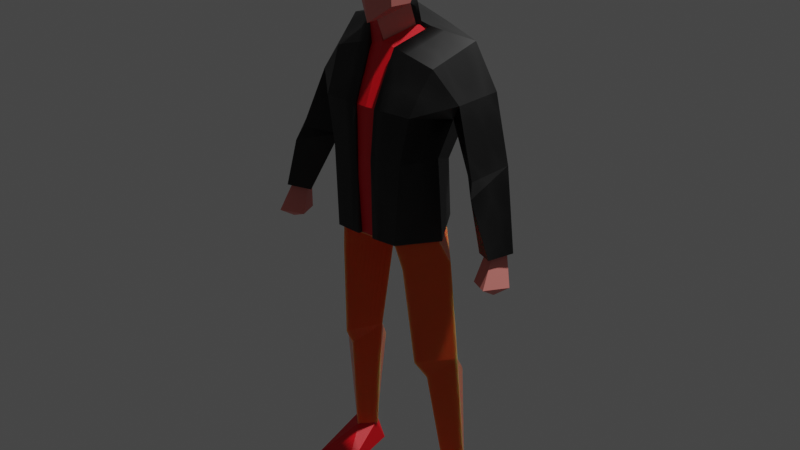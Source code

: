 # Source: 01.blend  (saved by Blender 3.4.6; exported with 4.5.12 LTS)
import bpy
from mathutils import Matrix  # noqa: F401  (used for matrix-valued properties, if any)

bpy.ops.wm.read_factory_settings(use_empty=True)
scene = bpy.context.scene
scene.name = 'Scene'

# ---- collections
col_collection = bpy.data.collections.new('Collection'); scene.collection.children.link(col_collection)

# ---- materials (node trees are filled in below, after node groups)
mat_material_001 = bpy.data.materials.new('Material.001')
mat_material_001.use_transparent_shadow = False
mat_material = bpy.data.materials.new('Material')
mat_material.alpha_threshold = 0.0
mat_material.use_transparent_shadow = False
mat_material.roughness = 0.5
mat_material.line_color = (0.0, 0.0, 0.0, 1.0)
mat_material_002 = bpy.data.materials.new('Material.002')
mat_material_002.use_transparent_shadow = False
mat_material_003 = bpy.data.materials.new('Material.003')
mat_material_003.use_transparent_shadow = False
mat_material_004 = bpy.data.materials.new('Material.004')
mat_material_004.use_transparent_shadow = False
mat_material_005 = bpy.data.materials.new('Material.005')
mat_material_005.use_transparent_shadow = False

# ---- material node trees
mat_material_001.use_nodes = True; mat_material_001.node_tree.nodes.clear()
_N = mat_material_001.node_tree.nodes; _L = mat_material_001.node_tree.links
n0 = _N.new('ShaderNodeOutputMaterial'); n0.name = 'Material Output'; n0.location = (399, 279)
n1 = _N.new('ShaderNodeTexMagic'); n1.name = 'Magic Texture'; n1.location = (-339, -207)
n1.turbulence_depth = 6
n1.inputs[1].default_value = 405.8
n2 = _N.new('ShaderNodeMapping'); n2.name = 'Mapping'; n2.location = (-535, -195)
n3 = _N.new('ShaderNodeTexCoord'); n3.name = 'Texture Coordinate'; n3.location = (-806, -346)
n4 = _N.new('ShaderNodeBsdfPrincipled'); n4.name = 'Principled BSDF'; n4.location = (109, 279)
n4.distribution = 'GGX'
n4.subsurface_method = 'RANDOM_WALK_SKIN'
n4.inputs[0].default_value = (0.8, 0.0, 0.008589, 1.0)
n4.inputs[3].default_value = 1.45
n4.inputs[27].default_value = (0.0, 0.0, 0.0, 1.0)
n4.inputs[28].default_value = 1.0
n5 = _N.new('ShaderNodeBump'); n5.name = 'Bump'; n5.location = (-113, -202)
n5.invert = True
n5.inputs[0].default_value = 0.1417
n5.inputs[1].default_value = 1.0
n5.inputs[2].default_value = 1.0
_L.new(n4.outputs[0], n0.inputs[0])
_L.new(n5.outputs[0], n4.inputs[5])
_L.new(n1.outputs[1], n5.inputs[3])
_L.new(n3.outputs[2], n2.inputs[0])
_L.new(n2.outputs[0], n1.inputs[0])
n0.is_active_output = True
mat_material.use_nodes = True; mat_material.node_tree.nodes.clear()
_N = mat_material.node_tree.nodes; _L = mat_material.node_tree.links
n0 = _N.new('ShaderNodeOutputMaterial'); n0.name = 'Material Output'; n0.location = (300, 300)
n1 = _N.new('ShaderNodeBsdfPrincipled'); n1.name = 'Principled BSDF'; n1.location = (10, 300)
n1.distribution = 'GGX'
n1.subsurface_method = 'RANDOM_WALK_SKIN'
n1.inputs[0].default_value = (0.8, 0.2452, 0.2149, 1.0)
n1.inputs[3].default_value = 1.45
n1.inputs[27].default_value = (0.0, 0.0, 0.0, 1.0)
n1.inputs[28].default_value = 1.0
_L.new(n1.outputs[0], n0.inputs[0])
n0.is_active_output = True
mat_material_002.use_nodes = True; mat_material_002.node_tree.nodes.clear()
_N = mat_material_002.node_tree.nodes; _L = mat_material_002.node_tree.links
n0 = _N.new('ShaderNodeMapping'); n0.name = 'Mapping'; n0.location = (-794, -1358)
n1 = _N.new('ShaderNodeTexCoord'); n1.name = 'Texture Coordinate'; n1.location = (-1065, -1509)
n2 = _N.new('ShaderNodeOutputMaterial'); n2.name = 'Material Output.001'; n2.location = (140, -885)
n3 = _N.new('ShaderNodeTexMagic'); n3.name = 'Magic Texture'; n3.location = (-598, -1371)
n3.turbulence_depth = 6
n3.inputs[1].default_value = 405.8
n4 = _N.new('ShaderNodeBump'); n4.name = 'Bump'; n4.location = (-372, -1366)
n4.invert = True
n4.inputs[0].default_value = 0.1417
n4.inputs[1].default_value = 1.0
n4.inputs[2].default_value = 1.0
n5 = _N.new('ShaderNodeBsdfPrincipled'); n5.name = 'Principled BSDF.001'; n5.location = (-248, -1034)
n5.distribution = 'GGX'
n5.subsurface_method = 'RANDOM_WALK_SKIN'
n5.inputs[0].default_value = (0.994, 0.1396, 0.02964, 1.0)
n5.inputs[2].default_value = 0.03
n5.inputs[3].default_value = 1.45
n5.inputs[8].default_value = 1.0
n5.inputs[10].default_value = 0.03
n5.inputs[11].default_value = 0.03
n5.inputs[12].default_value = 0.03
n5.inputs[13].default_value = 0.03
n5.inputs[14].default_value = (0.9998, 0.9742, 0.9709, 1.0)
n5.inputs[15].default_value = 0.03
n5.inputs[16].default_value = 0.03
n5.inputs[19].default_value = 0.0075
n5.inputs[24].default_value = 0.006
n5.inputs[27].default_value = (0.0, 0.0, 0.0, 1.0)
n5.inputs[28].default_value = 1.0
_L.new(n5.outputs[0], n2.inputs[0])
_L.new(n4.outputs[0], n5.inputs[5])
_L.new(n3.outputs[1], n4.inputs[3])
_L.new(n1.outputs[2], n0.inputs[0])
_L.new(n0.outputs[0], n3.inputs[0])
n2.is_active_output = True
mat_material_003.use_nodes = True; mat_material_003.node_tree.nodes.clear()
_N = mat_material_003.node_tree.nodes; _L = mat_material_003.node_tree.links
n0 = _N.new('ShaderNodeBsdfPrincipled'); n0.name = 'Principled BSDF'; n0.location = (10, 300)
n0.distribution = 'GGX'
n0.subsurface_method = 'RANDOM_WALK_SKIN'
n0.inputs[3].default_value = 1.45
n0.inputs[27].default_value = (0.0, 0.0, 0.0, 1.0)
n0.inputs[28].default_value = 1.0
n1 = _N.new('ShaderNodeOutputMaterial'); n1.name = 'Material Output'; n1.location = (300, 300)
n2 = _N.new('ShaderNodeTexVoronoi'); n2.name = 'Voronoi Texture.001'; n2.location = (-507, 28)
n3 = _N.new('ShaderNodeTexVoronoi'); n3.name = 'Voronoi Texture.002'; n3.location = (-714, 24)
n3.feature = 'SMOOTH_F1'
n3.inputs[6].default_value = 0.4
n4 = _N.new('ShaderNodeTexVoronoi'); n4.name = 'Voronoi Texture'; n4.location = (-507, 28)
n5 = _N.new('ShaderNodeValToRGB'); n5.name = 'ColorRamp'; n5.location = (-192, 22)
while len(n5.color_ramp.elements) > 1: n5.color_ramp.elements.remove(n5.color_ramp.elements[-1])
n5.color_ramp.elements[0].position = 0.4591; n5.color_ramp.elements[0].color = (0.0, 0.0, 0.0, 1.0)
_e = n5.color_ramp.elements.new(1.0); _e.color = (0.006781, 0.006781, 0.006781, 1.0)
_L.new(n0.outputs[0], n1.inputs[0])
_L.new(n5.outputs[0], n0.inputs[0])
_L.new(n3.outputs[2], n2.inputs[0])
_L.new(n4.outputs[0], n5.inputs[0])
n1.is_active_output = True
mat_material_004.use_nodes = True; mat_material_004.node_tree.nodes.clear()
_N = mat_material_004.node_tree.nodes; _L = mat_material_004.node_tree.links
n0 = _N.new('ShaderNodeBsdfPrincipled'); n0.name = 'Principled BSDF'; n0.location = (10, 300)
n0.distribution = 'GGX'
n0.subsurface_method = 'RANDOM_WALK_SKIN'
n0.inputs[0].default_value = (0.8, 0.2248, 0.0, 1.0)
n0.inputs[3].default_value = 1.45
n0.inputs[27].default_value = (0.0, 0.0, 0.0, 1.0)
n0.inputs[28].default_value = 1.0
n1 = _N.new('ShaderNodeOutputMaterial'); n1.name = 'Material Output'; n1.location = (300, 300)
_L.new(n0.outputs[0], n1.inputs[0])
n1.is_active_output = True
mat_material_005.use_nodes = True; mat_material_005.node_tree.nodes.clear()
_N = mat_material_005.node_tree.nodes; _L = mat_material_005.node_tree.links
n0 = _N.new('ShaderNodeBsdfPrincipled'); n0.name = 'Principled BSDF'; n0.location = (10, 300)
n0.distribution = 'GGX'
n0.subsurface_method = 'RANDOM_WALK_SKIN'
n0.inputs[3].default_value = 1.45
n0.inputs[27].default_value = (0.0, 0.0, 0.0, 1.0)
n0.inputs[28].default_value = 1.0
n1 = _N.new('ShaderNodeOutputMaterial'); n1.name = 'Material Output'; n1.location = (300, 300)
_L.new(n0.outputs[0], n1.inputs[0])
n1.is_active_output = True

# ---- world
world_world = bpy.data.worlds.new('World'); scene.world = world_world
world_world.use_nodes = True; world_world.node_tree.nodes.clear()
_N = world_world.node_tree.nodes; _L = world_world.node_tree.links
n0 = _N.new('ShaderNodeOutputWorld'); n0.name = 'World Output'; n0.location = (300, 300)
n1 = _N.new('ShaderNodeBackground'); n1.name = 'Background'; n1.location = (10, 300)
n1.inputs[0].default_value = (0.05088, 0.05088, 0.05088, 1.0)
_L.new(n1.outputs[0], n0.inputs[0])
n0.is_active_output = True
world_world.color = (0.05088, 0.05088, 0.05088)
world_world.use_sun_shadow = False
world_world.sun_shadow_jitter_overblur = 0.0

# ---- lights
light_light = bpy.data.lights.new('Light', 'POINT')
light_light.transmission_factor = 0.0
light_light.energy = 1000.0
light_light.shadow_soft_size = 0.1
light_light.shadow_maximum_resolution = 0.006
light_light.use_absolute_resolution = True

# ---- meshes
me_cube_001 = bpy.data.meshes.new('Cube.001')
me_cube_001.from_pydata([(0.1029, -0.08988, -0.2034), (0.6414, -0.2851, 2.165), (0.8147, 0.1494, 2.378), (0.434, 0.1714, 0.9473), (0.434, -0.589, 1.134), (0.7327, 0.4277, 1.96), (0.5498, -0.561, 1.707), (0.5792, -0.1867, 1.134), (0.6827, 1.878e-05, 1.623), (0.9321, -0.1974, 1.836), (1.106, 0.129, 1.909), (0.856, 0.3381, 1.686), (1.371, -0.2265, 0.2011), (1.528, -0.3331, 0.2218), (1.622, -0.1743, 0.2586), (1.462, -0.06092, 0.2345), (1.323, -0.3647, -0.1325), (1.569, -0.5335, -0.08808), (1.729, -0.2544, -0.1116), (1.447, -0.07566, -0.1639), (1.558, -0.3071, -0.2435), (1.384, -0.003463, 1.175), (1.17, 0.2335, 1.098), (1.042, -0.04176, 0.9845), (1.255, -0.2983, 1.048), (1.305, -0.376, 0.8939), (1.24, 0.1998, 0.8849), (0.3835, 0.2937, 0.1362), (0.3835, -0.6077, 0.1362), (0.6885, -0.2351, 0.1362), (0.5793, 0.1194, -3.269), (0.6973, 0.256, -3.269), (0.7461, -0.05116, -3.269), (0.9058, 0.1095, -3.269), (0.8863, -0.0741, -1.5), (0.5647, 0.1286, -1.5), (0.3456, -0.04504, -1.5), (0.554, -0.4333, -1.5), (0.6147, -0.2579, -1.784), (0.6428, 0.3805, -2.004), (0.5793, 0.2921, -3.634), (0.9058, 0.2807, -3.634), (0.4786, -0.6241, -3.638), (1.036, -0.6085, -3.638), (0.2755, -0.1216, 2.553), (0.2659, -0.2141, 2.824), (0.2048, -0.4542, 2.824), (0.2659, -0.1474, 3.554), (0.2048, -0.4942, 3.478), (0.3092, -0.09438, 3.185), (0.2482, -0.5217, 3.161), (0.4558, -0.5426, -0.2034), (0.7626, -0.0956, -0.2034), (0.4463, 0.2614, -0.2034), (-0.1029, -0.08988, -0.2034), (-0.6414, -0.2851, 2.165), (-0.8147, 0.1494, 2.378), (-4.169e-08, -0.08988, -0.2034), (-1.941e-16, 0.1669, 2.648), (6.736e-08, -0.3365, 2.372), (-0.434, 0.1714, 0.9473), (-0.434, -0.589, 1.134), (-1.47e-08, -0.6572, 1.134), (0.0, 0.2217, 0.9473), (-0.7327, 0.4277, 1.96), (-0.5498, -0.561, 1.707), (1.197e-08, -0.6292, 1.707), (5.1e-09, 0.5048, 2.136), (-0.5792, -0.1867, 1.134), (-0.6827, 1.867e-05, 1.623), (-0.9321, -0.1974, 1.836), (-1.106, 0.129, 1.909), (-0.856, 0.3381, 1.686), (-1.371, -0.2265, 0.2011), (-1.528, -0.3331, 0.2218), (-1.622, -0.1743, 0.2586), (-1.462, -0.06092, 0.2345), (-1.323, -0.3647, -0.1325), (-1.569, -0.5335, -0.08808), (-1.729, -0.2544, -0.1116), (-1.447, -0.07566, -0.1639), (-1.558, -0.3071, -0.2435), (-1.384, -0.003463, 1.175), (-1.17, 0.2335, 1.098), (-1.042, -0.04176, 0.9845), (-1.255, -0.2983, 1.048), (-1.305, -0.376, 0.8939), (-1.24, 0.1998, 0.8849), (-0.3835, 0.2937, 0.1362), (-0.3835, -0.6077, 0.1362), (-0.6885, -0.2351, 0.1362), (6.129e-09, 0.3905, 0.1362), (-0.5793, 0.1194, -3.269), (-0.6973, 0.256, -3.269), (-0.7461, -0.05116, -3.269), (-0.9058, 0.1095, -3.269), (-0.8863, -0.0741, -1.5), (-0.5647, 0.1286, -1.5), (-0.3456, -0.04504, -1.5), (-0.554, -0.4333, -1.5), (-0.6147, -0.2579, -1.784), (-0.6428, 0.3805, -2.004), (-0.5793, 0.2921, -3.634), (-0.9058, 0.2807, -3.634), (-0.4786, -0.6241, -3.638), (-1.036, -0.6085, -3.638), (-0.2755, -0.1216, 2.553), (-7.208e-22, 0.003685, 2.996), (2.575e-08, -0.4517, 2.646), (-0.2659, -0.2141, 2.824), (1.619e-08, -0.6118, 2.646), (-0.2048, -0.4542, 2.824), (-0.2659, -0.1474, 3.554), (-0.2048, -0.4942, 3.478), (5.919e-24, 0.123, 3.2), (5.919e-24, 0.1437, 3.446), (-0.3092, -0.09438, 3.185), (-0.2482, -0.5217, 3.161), (5.919e-24, -0.2141, 3.694), (5.919e-24, -0.5951, 3.538), (3.398e-09, -0.6824, 3.152), (-1.003e-07, -0.6077, 0.1362), (-0.4558, -0.5426, -0.2034), (-0.7626, -0.0956, -0.2034), (-0.4463, 0.2614, -0.2034), (0.5956, -0.4231, 1.936), (3.967e-08, -0.4829, 2.04), (-0.5956, -0.4231, 1.936)], [], [(67, 58, 2, 5), (7, 29, 27, 3), (125, 1, 59, 126), (62, 121, 28, 4), (4, 6, 66, 62), (63, 67, 5, 3), (7, 8, 6, 4), (3, 5, 8, 7), (4, 28, 29, 7), (2, 1, 9, 10), (5, 2, 10, 11), (8, 5, 11), (9, 1, 125, 6), (8, 9, 6), (22, 21, 26), (23, 22, 26), (21, 24, 25), (24, 23, 25), (13, 12, 16, 17), (14, 13, 17, 18), (12, 15, 19, 16), (15, 14, 18, 19), (16, 19, 20), (19, 18, 20), (17, 16, 20), (18, 17, 20), (9, 8, 23, 24), (10, 9, 24, 21), (8, 11, 22, 23), (11, 10, 21, 22), (25, 23, 12, 13), (25, 13, 14, 21), (26, 21, 14, 15), (26, 15, 12, 23), (121, 57, 0, 28), (27, 0, 57, 91), (39, 34, 33, 31), (36, 39, 31, 30), (34, 38, 32, 33), (38, 36, 30, 32), (28, 0, 51), (29, 28, 51, 52), (0, 27, 53), (27, 29, 52, 53), (37, 36, 38), (34, 37, 38), (36, 35, 39), (35, 34, 39), (40, 41, 43, 42), (31, 33, 41), (32, 30, 42), (31, 41, 40), (41, 33, 43), (30, 40, 42), (33, 32, 43), (30, 31, 40), (59, 44, 45, 108), (44, 58, 107, 45), (44, 2, 58), (108, 45, 46, 110), (50, 49, 47, 48), (46, 45, 49, 50), (45, 107, 114, 49), (47, 49, 114, 115), (115, 118, 47), (48, 47, 118, 119), (48, 119, 120, 50), (110, 46, 50, 120), (44, 59, 1, 2), (63, 3, 27, 91), (52, 51, 37, 34), (51, 0, 36, 37), (53, 35, 36, 0), (53, 52, 34, 35), (43, 32, 42), (67, 64, 56, 58), (68, 60, 88, 90), (127, 126, 59, 55), (62, 61, 89, 121), (61, 62, 66, 65), (63, 60, 64, 67), (68, 61, 65, 69), (60, 68, 69, 64), (61, 68, 90, 89), (56, 71, 70, 55), (64, 72, 71, 56), (69, 72, 64), (70, 65, 127, 55), (69, 65, 70), (83, 87, 82), (84, 87, 83), (82, 86, 85), (85, 86, 84), (74, 78, 77, 73), (75, 79, 78, 74), (73, 77, 80, 76), (76, 80, 79, 75), (77, 81, 80), (80, 81, 79), (78, 81, 77), (79, 81, 78), (70, 85, 84, 69), (71, 82, 85, 70), (69, 84, 83, 72), (72, 83, 82, 71), (86, 74, 73, 84), (86, 82, 75, 74), (87, 76, 75, 82), (87, 84, 73, 76), (121, 89, 54, 57), (88, 91, 57, 54), (101, 93, 95, 96), (98, 92, 93, 101), (96, 95, 94, 100), (100, 94, 92, 98), (89, 122, 54), (90, 123, 122, 89), (54, 124, 88), (88, 124, 123, 90), (99, 100, 98), (96, 100, 99), (98, 101, 97), (97, 101, 96), (102, 104, 105, 103), (93, 103, 95), (94, 104, 92), (93, 102, 103), (103, 105, 95), (92, 104, 102), (95, 105, 94), (92, 102, 93), (59, 108, 109, 106), (106, 109, 107, 58), (106, 58, 56), (108, 110, 111, 109), (117, 113, 112, 116), (111, 117, 116, 109), (109, 116, 114, 107), (112, 115, 114, 116), (115, 112, 118), (113, 119, 118, 112), (113, 117, 120, 119), (110, 120, 117, 111), (106, 56, 55, 59), (63, 91, 88, 60), (123, 96, 99, 122), (122, 99, 98, 54), (124, 54, 98, 97), (124, 97, 96, 123), (105, 104, 94), (65, 66, 126, 127), (6, 125, 126, 66)])
me_cube_001.polygons.foreach_set('use_smooth', [True] * 152)
me_cube_001.polygons.foreach_set('material_index', [1, 1, 1, 1, 1, 1, 1, 1, 1, 1, 1, 1, 1, 1, 1, 1, 1, 1, 1, 1, 1, 1, 1, 1, 1, 1, 1, 1, 1, 1, 1, 1, 1, 1, 1, 1, 1, 1, 1, 1, 1, 1, 1, 1, 1, 1, 1, 1, 5, 0, 0, 5, 0, 0, 0, 0, 1, 1, 1, 1, 1, 1, 1, 1, 1, 1, 1, 1, 1, 1, 1, 1, 1, 1, 0, 1, 1, 1, 1, 1, 1, 1, 1, 1, 1, 1, 1, 1, 1, 1, 1, 1, 1, 1, 1, 1, 1, 1, 1, 1, 1, 1, 1, 1, 1, 1, 1, 1, 1, 1, 1, 1, 1, 1, 1, 1, 1, 1, 1, 1, 1, 1, 1, 5, 0, 0, 5, 0, 0, 0, 0, 1, 1, 1, 1, 1, 1, 1, 1, 1, 1, 1, 1, 1, 1, 1, 1, 1, 1, 0, 1, 1])
_k = set([(0, 27), (0, 28), (0, 36), (0, 51), (0, 53), (0, 57), (1, 2), (1, 9), (1, 59), (1, 125), (2, 5), (2, 10), (2, 44), (2, 58), (3, 5), (3, 7), (3, 27), (3, 63), (4, 6), (4, 7), (4, 28), (4, 62), (5, 8), (5, 11), (5, 67), (6, 8), (6, 9), (6, 66), (6, 125), (7, 8), (7, 29), (8, 9), (8, 11), (8, 23), (9, 10), (9, 24), (10, 11), (10, 21), (11, 22), (12, 13), (12, 15), (12, 16), (12, 23), (13, 14), (13, 17), (13, 25), (14, 15), (14, 18), (14, 21), (15, 19), (15, 26), (16, 17), (16, 19), (16, 20), (17, 18), (17, 20), (18, 19), (18, 20), (19, 20), (21, 22), (21, 24), (21, 25), (21, 26), (22, 23), (22, 26), (23, 24), (23, 25), (23, 26), (24, 25), (27, 29), (27, 53), (27, 91), (28, 29), (28, 51), (28, 121), (29, 52), (30, 31), (30, 32), (30, 36), (30, 40), (30, 42), (31, 33), (31, 39), (31, 40), (31, 41), (32, 33), (32, 38), (32, 42), (32, 43), (33, 34), (33, 41), (33, 43), (34, 35), (34, 37), (34, 38), (34, 39), (34, 52), (35, 36), (35, 39), (35, 53), (36, 37), (36, 38), (36, 39), (37, 38), (37, 51), (40, 41), (40, 42), (41, 43), (42, 43), (44, 45), (44, 58), (44, 59), (45, 46), (45, 49), (45, 107), (45, 108), (46, 50), (46, 110), (47, 48), (47, 49), (47, 115), (47, 118), (48, 50), (48, 119), (49, 50), (49, 114), (50, 120), (51, 52), (52, 53), (54, 57), (54, 88), (54, 89), (54, 98), (54, 122), (54, 124), (55, 56), (55, 59), (55, 70), (55, 127), (56, 58), (56, 64), (56, 71), (56, 106), (57, 91), (58, 67), (58, 106), (58, 107), (59, 106), (59, 108), (59, 126), (60, 63), (60, 64), (60, 68), (60, 88), (61, 62), (61, 65), (61, 68), (61, 89), (62, 66), (62, 121), (63, 67), (63, 91), (64, 67), (64, 69), (64, 72), (65, 66), (65, 69), (65, 70), (65, 127), (66, 126), (68, 69), (68, 90), (69, 70), (69, 72), (69, 84), (70, 71), (70, 85), (71, 72), (71, 82), (72, 83), (73, 74), (73, 76), (73, 77), (73, 84), (74, 75), (74, 78), (74, 86), (75, 76), (75, 79), (75, 82), (76, 80), (76, 87), (77, 78), (77, 80), (77, 81), (78, 79), (78, 81), (79, 80), (79, 81), (80, 81), (82, 83), (82, 85), (82, 86), (82, 87), (83, 84), (83, 87), (84, 85), (84, 86), (84, 87), (85, 86), (88, 90), (88, 91), (88, 124), (89, 90), (89, 121), (89, 122), (90, 123), (92, 93), (92, 94), (92, 98), (92, 102), (92, 104), (93, 95), (93, 101), (93, 102), (93, 103), (94, 95), (94, 100), (94, 104), (94, 105), (95, 96), (95, 103), (95, 105), (96, 97), (96, 99), (96, 100), (96, 101), (96, 123), (97, 98), (97, 101), (97, 124), (98, 99), (98, 100), (98, 101), (99, 100), (99, 122), (102, 103), (102, 104), (103, 105), (104, 105), (106, 109), (107, 109), (107, 114), (108, 109), (108, 110), (109, 111), (109, 116), (110, 111), (110, 120), (111, 117), (112, 113), (112, 115), (112, 116), (112, 118), (113, 117), (113, 119), (114, 115), (114, 116), (115, 118), (116, 117), (117, 120), (118, 119), (119, 120), (122, 123), (123, 124)])
me_cube_001.attributes.new('sharp_edge', 'BOOLEAN', 'EDGE').data.foreach_set('value', [ (min(e.vertices), max(e.vertices)) in _k for e in me_cube_001.edges])
_uv = me_cube_001.uv_layers.new(name='UVMap')
_uv.uv.foreach_set('vector', [0.5423, 0.375, 0.625, 0.375, 0.625, 0.5, 0.5423, 0.5, 0.4679, 0.625, 0.412, 0.625, 0.412, 0.5, 0.4679, 0.5, 0.5837, 0.75, 0.625, 0.75, 0.625, 0.875, 0.5837, 0.875, 0.4679, 0.875, 0.0, 0.0, 0.412, 0.75, 0.4679, 0.75, 0.4679, 0.75, 0.5423, 0.75, 0.5423, 0.875, 0.4679, 0.875, 0.4679, 0.375, 0.5423, 0.375, 0.5423, 0.5, 0.4679, 0.5, 0.4679, 0.625, 0.5423, 0.625, 0.5423, 0.75, 0.4679, 0.75, 0.4679, 0.5, 0.5423, 0.5, 0.5423, 0.625, 0.4679, 0.625, 0.4679, 0.75, 0.412, 0.75, 0.412, 0.625, 0.4679, 0.625, 0.625, 0.5, 0.625, 0.625, 0.625, 0.625, 0.625, 0.5, 0.5423, 0.5, 0.625, 0.5, 0.625, 0.5, 0.5423, 0.5, 0.5423, 0.625, 0.5423, 0.5, 0.5423, 0.5, 0.625, 0.75, 0.625, 0.75, 0.5837, 0.75, 0.5423, 0.75, 0.5423, 0.625, 0.625, 0.75, 0.5423, 0.75, 0.5423, 0.5, 0.625, 0.5, 0.5423, 0.5, 0.5423, 0.625, 0.5423, 0.5, 0.5423, 0.5, 0.625, 0.5, 0.625, 0.625, 0.625, 0.625, 0.625, 0.75, 0.5423, 0.625, 0.625, 0.75, 0.625, 0.75, 0.5423, 0.625, 0.5423, 0.625, 0.625, 0.75, 0.625, 0.5, 0.625, 0.625, 0.625, 0.625, 0.625, 0.5, 0.5423, 0.625, 0.5423, 0.5, 0.5423, 0.5, 0.5423, 0.625, 0.5423, 0.5, 0.625, 0.5, 0.625, 0.5, 0.5423, 0.5, 0.5423, 0.625, 0.5423, 0.5, 0.5423, 0.625, 0.5423, 0.5, 0.625, 0.5, 0.5423, 0.5, 0.625, 0.75, 0.5423, 0.625, 0.625, 0.75, 0.625, 0.5, 0.625, 0.625, 0.625, 0.5, 0.625, 0.75, 0.5423, 0.625, 0.5423, 0.625, 0.625, 0.75, 0.625, 0.5, 0.625, 0.625, 0.625, 0.625, 0.625, 0.5, 0.5423, 0.625, 0.5423, 0.5, 0.5423, 0.5, 0.5423, 0.625, 0.5423, 0.5, 0.625, 0.5, 0.625, 0.5, 0.5423, 0.5, 0.625, 0.75, 0.5423, 0.625, 0.5423, 0.625, 0.625, 0.75, 0.625, 0.625, 0.625, 0.625, 0.625, 0.5, 0.625, 0.5, 0.5423, 0.5, 0.625, 0.5, 0.625, 0.5, 0.5423, 0.5, 0.5423, 0.5, 0.5423, 0.5, 0.5423, 0.625, 0.5423, 0.625, 0.0, 0.0, 0.375, 0.875, 0.375, 0.75, 0.412, 0.75, 0.0, 0.0, 0.375, 0.75, 0.375, 0.875, 0.0, 0.0, 0.412, 0.5, 0.412, 0.625, 0.412, 0.625, 0.412, 0.5, 0.375, 0.75, 0.0, 0.0, 0.0, 0.0, 0.375, 0.75, 0.412, 0.625, 0.412, 0.75, 0.412, 0.75, 0.412, 0.625, 0.412, 0.75, 0.375, 0.75, 0.375, 0.75, 0.412, 0.75, 0.412, 0.75, 0.375, 0.75, 0.412, 0.75, 0.412, 0.625, 0.412, 0.75, 0.412, 0.75, 0.412, 0.625, 0.375, 0.75, 0.0, 0.0, 0.0, 0.0, 0.412, 0.5, 0.412, 0.625, 0.412, 0.625, 0.412, 0.5, 0.412, 0.75, 0.375, 0.75, 0.412, 0.75, 0.412, 0.625, 0.412, 0.75, 0.412, 0.75, 0.375, 0.75, 0.0, 0.0, 0.0, 0.0, 0.412, 0.5, 0.412, 0.625, 0.412, 0.5, 0.0, 0.0, 0.0, 0.0, 0.0, 0.0, 0.0, 0.0, 0.412, 0.5, 0.412, 0.625, 0.412, 0.5, 0.412, 0.75, 0.375, 0.75, 0.375, 0.75, 0.0, 0.0, 0.0, 0.0, 0.375, 0.75, 0.412, 0.625, 0.412, 0.625, 0.412, 0.625, 0.375, 0.75, 0.375, 0.75, 0.375, 0.75, 0.412, 0.625, 0.412, 0.75, 0.412, 0.625, 0.375, 0.75, 0.0, 0.0, 0.375, 0.75, 0.75, 0.625, 0.7061, 0.5658, 0.7061, 0.5658, 0.75, 0.625, 0.6632, 0.5678, 0.75, 0.5, 0.75, 0.5, 0.6632, 0.5678, 0.6632, 0.5678, 0.625, 0.5, 0.75, 0.5, 0.75, 0.625, 0.7061, 0.5658, 0.7061, 0.5658, 0.75, 0.625, 0.7061, 0.5658, 0.7061, 0.5658, 0.7061, 0.5658, 0.7061, 0.5658, 0.7061, 0.5658, 0.7061, 0.5658, 0.7061, 0.5658, 0.7061, 0.5658, 0.7061, 0.5658, 0.75, 0.5, 0.0, 0.0, 0.7061, 0.5658, 0.7061, 0.5658, 0.7061, 0.5658, 0.0, 0.0, 0.0, 0.0, 0.0, 0.0, 0.0, 0.0, 0.7061, 0.5658, 0.7061, 0.5658, 0.7061, 0.5658, 0.0, 0.0, 0.0, 0.0, 0.7061, 0.5658, 0.0, 0.0, 0.0, 0.0, 0.7061, 0.5658, 0.75, 0.625, 0.7061, 0.5658, 0.7061, 0.5658, 0.0, 0.0, 0.7061, 0.5658, 0.75, 0.625, 0.625, 0.625, 0.625, 0.5, 0.4679, 0.375, 0.4679, 0.5, 0.0, 0.0, 0.0, 0.0, 0.412, 0.625, 0.412, 0.75, 0.412, 0.75, 0.412, 0.625, 0.412, 0.75, 0.375, 0.75, 0.375, 0.75, 0.412, 0.75, 0.0, 0.0, 0.0, 0.0, 0.375, 0.75, 0.375, 0.75, 0.412, 0.5, 0.412, 0.625, 0.412, 0.625, 0.412, 0.5, 0.412, 0.75, 0.412, 0.75, 0.375, 0.75, 0.5423, 0.375, 0.5423, 0.5, 0.625, 0.5, 0.625, 0.375, 0.4679, 0.625, 0.4679, 0.5, 0.412, 0.5, 0.412, 0.625, 0.5837, 0.75, 0.5837, 0.875, 0.625, 0.875, 0.625, 0.75, 0.4679, 0.875, 0.4679, 0.75, 0.412, 0.75, 0.0, 0.0, 0.4679, 0.75, 0.4679, 0.875, 0.5423, 0.875, 0.5423, 0.75, 0.4679, 0.375, 0.4679, 0.5, 0.5423, 0.5, 0.5423, 0.375, 0.4679, 0.625, 0.4679, 0.75, 0.5423, 0.75, 0.5423, 0.625, 0.4679, 0.5, 0.4679, 0.625, 0.5423, 0.625, 0.5423, 0.5, 0.4679, 0.75, 0.4679, 0.625, 0.412, 0.625, 0.412, 0.75, 0.625, 0.5, 0.625, 0.5, 0.625, 0.625, 0.625, 0.625, 0.5423, 0.5, 0.5423, 0.5, 0.625, 0.5, 0.625, 0.5, 0.5423, 0.625, 0.5423, 0.5, 0.5423, 0.5, 0.625, 0.75, 0.5423, 0.75, 0.5837, 0.75, 0.625, 0.75, 0.5423, 0.625, 0.5423, 0.75, 0.625, 0.75, 0.5423, 0.5, 0.5423, 0.5, 0.625, 0.5, 0.5423, 0.625, 0.5423, 0.5, 0.5423, 0.5, 0.625, 0.5, 0.625, 0.625, 0.625, 0.625, 0.625, 0.75, 0.625, 0.75, 0.5423, 0.625, 0.625, 0.75, 0.625, 0.75, 0.5423, 0.625, 0.5423, 0.625, 0.625, 0.5, 0.625, 0.5, 0.625, 0.625, 0.625, 0.625, 0.5423, 0.625, 0.5423, 0.625, 0.5423, 0.5, 0.5423, 0.5, 0.5423, 0.5, 0.5423, 0.5, 0.625, 0.5, 0.625, 0.5, 0.5423, 0.625, 0.5423, 0.625, 0.5423, 0.5, 0.5423, 0.5, 0.5423, 0.5, 0.625, 0.5, 0.625, 0.75, 0.625, 0.75, 0.5423, 0.625, 0.625, 0.5, 0.625, 0.5, 0.625, 0.625, 0.625, 0.75, 0.625, 0.75, 0.5423, 0.625, 0.5423, 0.625, 0.625, 0.5, 0.625, 0.5, 0.625, 0.625, 0.625, 0.625, 0.5423, 0.625, 0.5423, 0.625, 0.5423, 0.5, 0.5423, 0.5, 0.5423, 0.5, 0.5423, 0.5, 0.625, 0.5, 0.625, 0.5, 0.625, 0.75, 0.625, 0.75, 0.5423, 0.625, 0.5423, 0.625, 0.625, 0.625, 0.625, 0.5, 0.625, 0.5, 0.625, 0.625, 0.5423, 0.5, 0.5423, 0.5, 0.625, 0.5, 0.625, 0.5, 0.5423, 0.5, 0.5423, 0.625, 0.5423, 0.625, 0.5423, 0.5, 0.0, 0.0, 0.412, 0.75, 0.375, 0.75, 0.375, 0.875, 0.0, 0.0, 0.0, 0.0, 0.375, 0.875, 0.375, 0.75, 0.412, 0.5, 0.412, 0.5, 0.412, 0.625, 0.412, 0.625, 0.375, 0.75, 0.375, 0.75, 0.0, 0.0, 0.0, 0.0, 0.412, 0.625, 0.412, 0.625, 0.412, 0.75, 0.412, 0.75, 0.412, 0.75, 0.412, 0.75, 0.375, 0.75, 0.375, 0.75, 0.412, 0.75, 0.412, 0.75, 0.375, 0.75, 0.412, 0.625, 0.412, 0.625, 0.412, 0.75, 0.412, 0.75, 0.375, 0.75, 0.0, 0.0, 0.0, 0.0, 0.412, 0.5, 0.412, 0.5, 0.412, 0.625, 0.412, 0.625, 0.412, 0.75, 0.412, 0.75, 0.375, 0.75, 0.412, 0.625, 0.412, 0.75, 0.412, 0.75, 0.375, 0.75, 0.0, 0.0, 0.0, 0.0, 0.412, 0.5, 0.412, 0.5, 0.412, 0.625, 0.0, 0.0, 0.0, 0.0, 0.0, 0.0, 0.0, 0.0, 0.412, 0.5, 0.412, 0.5, 0.412, 0.625, 0.412, 0.75, 0.375, 0.75, 0.375, 0.75, 0.0, 0.0, 0.375, 0.75, 0.0, 0.0, 0.412, 0.625, 0.412, 0.625, 0.412, 0.625, 0.375, 0.75, 0.375, 0.75, 0.375, 0.75, 0.412, 0.625, 0.412, 0.625, 0.412, 0.75, 0.375, 0.75, 0.375, 0.75, 0.0, 0.0, 0.75, 0.625, 0.75, 0.625, 0.7061, 0.5658, 0.7061, 0.5658, 0.6632, 0.5678, 0.6632, 0.5678, 0.75, 0.5, 0.75, 0.5, 0.6632, 0.5678, 0.75, 0.5, 0.625, 0.5, 0.75, 0.625, 0.75, 0.625, 0.7061, 0.5658, 0.7061, 0.5658, 0.7061, 0.5658, 0.7061, 0.5658, 0.7061, 0.5658, 0.7061, 0.5658, 0.7061, 0.5658, 0.7061, 0.5658, 0.7061, 0.5658, 0.7061, 0.5658, 0.7061, 0.5658, 0.7061, 0.5658, 0.0, 0.0, 0.75, 0.5, 0.7061, 0.5658, 0.0, 0.0, 0.0, 0.0, 0.7061, 0.5658, 0.0, 0.0, 0.7061, 0.5658, 0.0, 0.0, 0.7061, 0.5658, 0.0, 0.0, 0.0, 0.0, 0.7061, 0.5658, 0.7061, 0.5658, 0.7061, 0.5658, 0.0, 0.0, 0.0, 0.0, 0.75, 0.625, 0.0, 0.0, 0.7061, 0.5658, 0.7061, 0.5658, 0.7061, 0.5658, 0.625, 0.5, 0.625, 0.625, 0.75, 0.625, 0.4679, 0.375, 0.0, 0.0, 0.0, 0.0, 0.4679, 0.5, 0.412, 0.625, 0.412, 0.625, 0.412, 0.75, 0.412, 0.75, 0.412, 0.75, 0.412, 0.75, 0.375, 0.75, 0.375, 0.75, 0.0, 0.0, 0.375, 0.75, 0.375, 0.75, 0.0, 0.0, 0.412, 0.5, 0.412, 0.5, 0.412, 0.625, 0.412, 0.625, 0.412, 0.75, 0.375, 0.75, 0.412, 0.75, 0.5423, 0.75, 0.5423, 0.875, 0.5837, 0.875, 0.5837, 0.75, 0.5423, 0.75, 0.5837, 0.75, 0.5837, 0.875, 0.5423, 0.875])
me_cube_001.materials.append(mat_material_001)
me_cube_001.materials.append(mat_material)
me_cube_001.materials.append(mat_material_002)
me_cube_001.materials.append(mat_material_003)
me_cube_001.materials.append(mat_material_004)
me_cube_001.materials.append(mat_material_005)
me_cube_001.update()
me_cube_001.normals_split_custom_set([tuple(v) for v in zip(*[iter([0.2023, 0.8245, 0.5285, 0.2023, 0.8245, 0.5285, 0.2023, 0.8245, 0.5285, 0.2023, 0.8245, 0.5285, 0.8866, 0.4601, 0.04761, 0.8866, 0.4601, 0.04761, 0.8866, 0.4601, 0.04761, 0.8866, 0.4601, 0.04761, 0.1645, -0.8854, 0.4347, 0.1878, -0.8824, 0.4313, 0.1878, -0.8824, 0.4313, 0.1652, -0.8853, 0.4346, 0.08311, -0.9964, -0.01756, 0.08311, -0.9964, -0.01756, 0.08311, -0.9964, -0.01756, 0.08311, -0.9964, -0.01756, 0.1372, -0.9899, 0.03456, 0.1372, -0.9899, 0.03456, 0.1372, -0.9899, 0.03456, 0.1372, -0.9899, 0.03456, 0.06854, 0.9668, -0.2462, 0.06854, 0.9668, -0.2462, 0.06854, 0.9668, -0.2462, 0.06854, 0.9668, -0.2462, 0.9483, -0.2857, -0.138, 0.9483, -0.2857, -0.138, 0.9483, -0.2857, -0.138, 0.9483, -0.2857, -0.138, 0.9379, 0.1714, -0.3016, 0.9379, 0.1714, -0.3016, 0.9379, 0.1714, -0.3016, 0.9379, 0.1714, -0.3016, 0.8639, -0.5019, 0.04229, 0.8639, -0.5019, 0.04229, 0.8639, -0.5019, 0.04229, 0.8639, -0.5019, 0.04229, 0.7165, -0.5069, 0.4793, 0.7165, -0.5069, 0.4793, 0.7165, -0.5069, 0.4793, 0.7165, -0.5069, 0.4793, 0.6269, 0.7414, 0.2394, 0.6269, 0.7414, 0.2394, 0.6269, 0.7414, 0.2394, 0.6269, 0.7414, 0.2394, -0.7389, 0.4685, -0.4842, -0.7389, 0.4685, -0.4842, -0.7389, 0.4685, -0.4842, 0.5915, -0.7375, 0.326, 0.5915, -0.7375, 0.326, 0.5915, -0.7375, 0.326, 0.5915, -0.7375, 0.326, 0.5101, -0.2441, -0.8248, 0.5101, -0.2441, -0.8248, 0.5101, -0.2441, -0.8248, 0.7142, 0.6881, 0.1281, 0.7142, 0.6881, 0.1281, 0.7142, 0.6881, 0.1281, -0.7907, 0.5073, -0.3427, -0.7907, 0.5073, -0.3427, -0.7907, 0.5073, -0.3427, 0.704, -0.5173, 0.4866, 0.704, -0.5173, 0.4866, 0.704, -0.5173, 0.4866, -0.7756, -0.6275, 0.06921, -0.7756, -0.6275, 0.06921, -0.7756, -0.6275, 0.06921, -0.561, -0.7304, 0.3896, -0.561, -0.7304, 0.3896, -0.561, -0.7304, 0.3896, -0.561, -0.7304, 0.3896, 0.7994, -0.4735, 0.3698, 0.7994, -0.4735, 0.3698, 0.7994, -0.4735, 0.3698, 0.7994, -0.4735, 0.3698, -0.9032, 0.429, -0.01189, -0.9032, 0.429, -0.01189, -0.9032, 0.429, -0.01189, -0.9032, 0.429, -0.01189, 0.5562, 0.8303, -0.03612, 0.5562, 0.8303, -0.03612, 0.5562, 0.8303, -0.03612, 0.5562, 0.8303, -0.03612, -0.4442, 0.09397, -0.891, -0.4442, 0.09397, -0.891, -0.4442, 0.09397, -0.891, 0.4421, 0.4738, -0.7616, 0.4421, 0.4738, -0.7616, 0.4421, 0.4738, -0.7616, -0.2389, -0.5579, -0.7948, -0.2389, -0.5579, -0.7948, -0.2389, -0.5579, -0.7948, 0.6326, -0.4161, -0.6532, 0.6326, -0.4161, -0.6532, 0.6326, -0.4161, -0.6532, -0.6142, -0.7584, -0.2181, -0.6142, -0.7584, -0.2181, -0.6142, -0.7584, -0.2181, -0.6142, -0.7584, -0.2181, 0.7758, -0.5011, 0.3835, 0.7758, -0.5011, 0.3835, 0.7758, -0.5011, 0.3835, 0.7758, -0.5011, 0.3835, -0.736, 0.4938, -0.4631, -0.736, 0.4938, -0.4631, -0.736, 0.4938, -0.4631, -0.736, 0.4938, -0.4631, 0.6339, 0.7591, 0.148, 0.6339, 0.7591, 0.148, 0.6339, 0.7591, 0.148, 0.6339, 0.7591, 0.148, -0.7246, -0.6562, -0.2106, -0.7246, -0.6562, -0.2106, -0.7246, -0.6562, -0.2106, -0.7246, -0.6562, -0.2106, 0.8492, -0.4462, 0.2822, 0.8492, -0.4462, 0.2822, 0.8492, -0.4462, 0.2822, 0.8492, -0.4462, 0.2822, 0.7139, 0.7, 0.01639, 0.7139, 0.7, 0.01639, 0.7139, 0.7, 0.01639, 0.7139, 0.7, 0.01639, -0.7639, 0.4723, -0.4398, -0.7639, 0.4723, -0.4398, -0.7639, 0.4723, -0.4398, -0.7639, 0.4723, -0.4398, -1.917e-07, -0.5484, -0.8362, -1.917e-07, -0.5484, -0.8362, 2.474e-08, -0.5484, -0.8362, 2.474e-08, -0.5484, -0.8362, 0.1174, 0.5898, -0.7989, 0.1174, 0.5898, -0.7989, 0.1174, 0.5898, -0.7989, 0.1174, 0.5898, -0.7989, 0.7862, 0.6172, 0.03123, 0.7862, 0.6172, 0.03123, 0.7862, 0.6172, 0.03123, 0.7862, 0.6172, 0.03123, -0.832, 0.5502, -0.0718, -0.832, 0.5502, -0.0718, -0.832, 0.5502, -0.0718, -0.832, 0.5502, -0.0718, 0.6472, -0.7598, -0.06115, 0.6472, -0.7598, -0.06115, 0.6472, -0.7598, -0.06115, 0.6472, -0.7598, -0.06115, -0.708, -0.6883, -0.158, -0.708, -0.6883, -0.158, -0.708, -0.6883, -0.158, -0.708, -0.6883, -0.158, -0.7583, -0.5912, -0.2749, -0.7583, -0.5912, -0.2749, -0.7583, -0.5912, -0.2749, 0.8013, -0.5982, -0.007398, 0.8013, -0.5982, -0.007398, 0.8013, -0.5982, -0.007398, 0.8013, -0.5982, -0.007398, -0.7014, 0.6856, -0.195, -0.7014, 0.6856, -0.195, -0.7014, 0.6856, -0.195, 0.7932, 0.5563, 0.2477, 0.7932, 0.5563, 0.2477, 0.7932, 0.5563, 0.2477, 0.7932, 0.5563, 0.2477, -0.7938, -0.426, -0.434, -0.7938, -0.426, -0.434, -0.7938, -0.426, -0.434, 0.7099, -0.6568, -0.2543, 0.7099, -0.6568, -0.2543, 0.7099, -0.6568, -0.2543, -0.5957, 0.7514, 0.2838, -0.5957, 0.7514, 0.2838, -0.5957, 0.7514, 0.2838, 0.4759, 0.7547, 0.4517, 0.4759, 0.7547, 0.4517, 0.4759, 0.7547, 0.4517, -2.145e-05, 0.004589, -1.0, -2.145e-05, 0.004589, -1.0, -2.145e-05, 0.004589, -1.0, -2.145e-05, 0.004589, -1.0, 0.5368, 0.7638, 0.3584, 0.5368, 0.7638, 0.3584, 0.5368, 0.7638, 0.3584, -0.3783, -0.37, 0.8485, -0.3783, -0.37, 0.8485, -0.3783, -0.37, 0.8485, 0.03467, 0.9956, 0.08719, 0.03467, 0.9956, 0.08719, 0.03467, 0.9956, 0.08719, 0.9872, 0.1444, 0.06776, 0.9872, 0.1444, 0.06776, 0.9872, 0.1444, 0.06776, -0.9927, 0.1088, 0.05149, -0.9927, 0.1088, 0.05149, -0.9927, 0.1088, 0.05149, 0.3723, -0.3699, 0.8512, 0.3723, -0.3699, 0.8512, 0.3723, -0.3699, 0.8512, -0.7229, 0.6245, 0.2956, -0.7229, 0.6245, 0.2956, -0.7229, 0.6245, 0.2956, 0.7112, -0.6609, -0.2396, 0.7112, -0.6609, -0.2396, 0.7112, -0.6609, -0.2396, 0.7112, -0.6609, -0.2396, 0.7255, 0.6321, 0.2723, 0.7255, 0.6321, 0.2723, 0.7255, 0.6321, 0.2723, 0.7255, 0.6321, 0.2723, 0.3139, -0.01234, 0.9494, 0.3139, -0.01234, 0.9494, 0.3139, -0.01234, 0.9494, 0.652, -0.09948, -0.7517, 0.652, -0.09948, -0.7517, 0.652, -0.09948, -0.7517, 0.652, -0.09948, -0.7517, 0.9785, -0.1694, 0.1174, 0.9785, -0.1694, 0.1174, 0.9785, -0.1694, 0.1174, 0.9785, -0.1694, 0.1174, 0.9785, -0.1752, -0.1085, 0.9785, -0.1752, -0.1085, 0.9785, -0.1752, -0.1085, 0.9785, -0.1752, -0.1085, 0.4793, 0.7943, -0.3733, 0.4793, 0.7943, -0.3733, 0.4793, 0.7943, -0.3733, 0.4793, 0.7943, -0.3733, 0.6523, 0.7531, 0.08548, 0.6523, 0.7531, 0.08548, 0.6523, 0.7531, 0.08548, 0.6523, 0.7531, 0.08548, 0.2798, 0.5469, 0.7891, 0.2798, 0.5469, 0.7891, 0.2798, 0.5469, 0.7891, 0.4631, -0.3052, 0.8321, 0.4631, -0.3052, 0.8321, 0.4631, -0.3052, 0.8321, 0.4631, -0.3052, 0.8321, 0.5069, -0.8452, 0.1695, 0.5069, -0.8452, 0.1695, 0.5069, -0.8452, 0.1695, 0.5069, -0.8452, 0.1695, 0.6106, -0.7759, -0.1585, 0.6106, -0.7759, -0.1585, 0.6106, -0.7759, -0.1585, 0.6106, -0.7759, -0.1585, 0.3884, -0.6589, 0.6442, 0.3884, -0.6589, 0.6442, 0.3884, -0.6589, 0.6442, 0.3884, -0.6589, 0.6442, 0.1745, 0.9701, 0.1687, 0.1745, 0.9701, 0.1687, 0.1745, 0.9701, 0.1687, 0.1745, 0.9701, 0.1687, 0.7831, -0.6208, 0.03565, 0.7831, -0.6208, 0.03565, 0.7831, -0.6208, 0.03565, 0.7831, -0.6208, 0.03565, -0.8235, -0.5496, -0.1408, -0.8235, -0.5496, -0.1408, -0.8235, -0.5496, -0.1408, -0.8235, -0.5496, -0.1408, -0.6775, 0.7259, -0.1189, -0.6775, 0.7259, -0.1189, -0.6775, 0.7259, -0.1189, -0.6775, 0.7259, -0.1189, 0.6593, 0.7513, 0.0293, 0.6593, 0.7513, 0.0293, 0.6593, 0.7513, 0.0293, 0.6593, 0.7513, 0.0293, 0.01524, -0.5465, 0.8373, 0.01524, -0.5465, 0.8373, 0.01524, -0.5465, 0.8373, -0.2023, 0.8245, 0.5285, -0.2023, 0.8245, 0.5285, -0.2023, 0.8245, 0.5285, -0.2023, 0.8245, 0.5285, -0.8866, 0.4601, 0.04761, -0.8866, 0.4601, 0.04761, -0.8866, 0.4601, 0.04761, -0.8866, 0.4601, 0.04761, -0.1645, -0.8854, 0.4347, -0.1652, -0.8853, 0.4346, -0.1878, -0.8824, 0.4313, -0.1878, -0.8824, 0.4313, -0.08311, -0.9964, -0.01756, -0.08311, -0.9964, -0.01756, -0.08311, -0.9964, -0.01756, -0.08311, -0.9964, -0.01756, -0.1372, -0.9899, 0.03456, -0.1372, -0.9899, 0.03456, -0.1372, -0.9899, 0.03456, -0.1372, -0.9899, 0.03456, -0.06854, 0.9668, -0.2462, -0.06854, 0.9668, -0.2462, -0.06854, 0.9668, -0.2462, -0.06854, 0.9668, -0.2462, -0.9483, -0.2857, -0.138, -0.9483, -0.2857, -0.138, -0.9483, -0.2857, -0.138, -0.9483, -0.2857, -0.138, -0.9379, 0.1714, -0.3016, -0.9379, 0.1714, -0.3016, -0.9379, 0.1714, -0.3016, -0.9379, 0.1714, -0.3016, -0.8639, -0.5019, 0.04229, -0.8639, -0.5019, 0.04229, -0.8639, -0.5019, 0.04229, -0.8639, -0.5019, 0.04229, -0.7165, -0.5069, 0.4793, -0.7165, -0.5069, 0.4793, -0.7165, -0.5069, 0.4793, -0.7165, -0.5069, 0.4793, -0.6269, 0.7414, 0.2394, -0.6269, 0.7414, 0.2394, -0.6269, 0.7414, 0.2394, -0.6269, 0.7414, 0.2394, 0.7389, 0.4685, -0.4842, 0.7389, 0.4685, -0.4842, 0.7389, 0.4685, -0.4842, -0.5915, -0.7375, 0.326, -0.5915, -0.7375, 0.326, -0.5915, -0.7375, 0.326, -0.5915, -0.7375, 0.326, -0.5101, -0.2441, -0.8248, -0.5101, -0.2441, -0.8248, -0.5101, -0.2441, -0.8248, -0.7142, 0.6881, 0.1281, -0.7142, 0.6881, 0.1281, -0.7142, 0.6881, 0.1281, 0.7907, 0.5073, -0.3427, 0.7907, 0.5073, -0.3427, 0.7907, 0.5073, -0.3427, -0.704, -0.5173, 0.4866, -0.704, -0.5173, 0.4866, -0.704, -0.5173, 0.4866, 0.7756, -0.6275, 0.06921, 0.7756, -0.6275, 0.06921, 0.7756, -0.6275, 0.06921, 0.561, -0.7304, 0.3896, 0.561, -0.7304, 0.3896, 0.561, -0.7304, 0.3896, 0.561, -0.7304, 0.3896, -0.7994, -0.4735, 0.3698, -0.7994, -0.4735, 0.3698, -0.7994, -0.4735, 0.3698, -0.7994, -0.4735, 0.3698, 0.9032, 0.429, -0.01189, 0.9032, 0.429, -0.01189, 0.9032, 0.429, -0.01189, 0.9032, 0.429, -0.01189, -0.5562, 0.8303, -0.03613, -0.5562, 0.8303, -0.03613, -0.5562, 0.8303, -0.03613, -0.5562, 0.8303, -0.03613, 0.4442, 0.09397, -0.891, 0.4442, 0.09397, -0.891, 0.4442, 0.09397, -0.891, -0.4421, 0.4738, -0.7616, -0.4421, 0.4738, -0.7616, -0.4421, 0.4738, -0.7616, 0.2389, -0.5579, -0.7948, 0.2389, -0.5579, -0.7948, 0.2389, -0.5579, -0.7948, -0.6326, -0.4161, -0.6532, -0.6326, -0.4161, -0.6532, -0.6326, -0.4161, -0.6532, 0.6142, -0.7584, -0.2181, 0.6142, -0.7584, -0.2181, 0.6142, -0.7584, -0.2181, 0.6142, -0.7584, -0.2181, -0.7758, -0.5011, 0.3835, -0.7758, -0.5011, 0.3835, -0.7758, -0.5011, 0.3835, -0.7758, -0.5011, 0.3835, 0.736, 0.4938, -0.4631, 0.736, 0.4938, -0.4631, 0.736, 0.4938, -0.4631, 0.736, 0.4938, -0.4631, -0.6339, 0.7591, 0.148, -0.6339, 0.7591, 0.148, -0.6339, 0.7591, 0.148, -0.6339, 0.7591, 0.148, 0.7246, -0.6562, -0.2106, 0.7246, -0.6562, -0.2106, 0.7246, -0.6562, -0.2106, 0.7246, -0.6562, -0.2106, -0.8492, -0.4462, 0.2822, -0.8492, -0.4462, 0.2822, -0.8492, -0.4462, 0.2822, -0.8492, -0.4462, 0.2822, -0.7139, 0.7, 0.01639, -0.7139, 0.7, 0.01639, -0.7139, 0.7, 0.01639, -0.7139, 0.7, 0.01639, 0.7639, 0.4723, -0.4398, 0.7639, 0.4723, -0.4398, 0.7639, 0.4723, -0.4398, 0.7639, 0.4723, -0.4398, -1.917e-07, -0.5484, -0.8362, -4.082e-07, -0.5484, -0.8362, -4.082e-07, -0.5484, -0.8362, -1.917e-07, -0.5484, -0.8362, -0.1174, 0.5898, -0.799, -0.1174, 0.5898, -0.799, -0.1174, 0.5898, -0.799, -0.1174, 0.5898, -0.799, -0.7862, 0.6172, 0.03123, -0.7862, 0.6172, 0.03123, -0.7862, 0.6172, 0.03123, -0.7862, 0.6172, 0.03123, 0.832, 0.5502, -0.0718, 0.832, 0.5502, -0.0718, 0.832, 0.5502, -0.0718, 0.832, 0.5502, -0.0718, -0.6472, -0.7598, -0.06115, -0.6472, -0.7598, -0.06115, -0.6472, -0.7598, -0.06115, -0.6472, -0.7598, -0.06115, 0.708, -0.6883, -0.158, 0.708, -0.6883, -0.158, 0.708, -0.6883, -0.158, 0.708, -0.6883, -0.158, 0.7583, -0.5912, -0.2749, 0.7583, -0.5912, -0.2749, 0.7583, -0.5912, -0.2749, -0.8013, -0.5982, -0.007398, -0.8013, -0.5982, -0.007398, -0.8013, -0.5982, -0.007398, -0.8013, -0.5982, -0.007398, 0.7014, 0.6856, -0.195, 0.7014, 0.6856, -0.195, 0.7014, 0.6856, -0.195, -0.7932, 0.5563, 0.2477, -0.7932, 0.5563, 0.2477, -0.7932, 0.5563, 0.2477, -0.7932, 0.5563, 0.2477, 0.7938, -0.426, -0.434, 0.7938, -0.426, -0.434, 0.7938, -0.426, -0.434, -0.7099, -0.6568, -0.2543, -0.7099, -0.6568, -0.2543, -0.7099, -0.6568, -0.2543, 0.5957, 0.7514, 0.2838, 0.5957, 0.7514, 0.2838, 0.5957, 0.7514, 0.2838, -0.4758, 0.7547, 0.4517, -0.4758, 0.7547, 0.4517, -0.4758, 0.7547, 0.4517, 2.091e-05, 0.00459, -1.0, 2.091e-05, 0.00459, -1.0, 2.091e-05, 0.00459, -1.0, 2.091e-05, 0.00459, -1.0, -0.5368, 0.7638, 0.3584, -0.5368, 0.7638, 0.3584, -0.5368, 0.7638, 0.3584, 0.3783, -0.37, 0.8485, 0.3783, -0.37, 0.8485, 0.3783, -0.37, 0.8485, -0.03467, 0.9956, 0.08719, -0.03467, 0.9956, 0.08719, -0.03467, 0.9956, 0.08719, -0.9872, 0.1444, 0.06776, -0.9872, 0.1444, 0.06776, -0.9872, 0.1444, 0.06776, 0.9927, 0.1088, 0.05149, 0.9927, 0.1088, 0.05149, 0.9927, 0.1088, 0.05149, -0.3723, -0.3699, 0.8512, -0.3723, -0.3699, 0.8512, -0.3723, -0.3699, 0.8512, 0.7229, 0.6245, 0.2956, 0.7229, 0.6245, 0.2956, 0.7229, 0.6245, 0.2956, -0.7112, -0.6609, -0.2396, -0.7112, -0.6609, -0.2396, -0.7112, -0.6609, -0.2396, -0.7112, -0.6609, -0.2396, -0.7255, 0.6321, 0.2723, -0.7255, 0.6321, 0.2723, -0.7255, 0.6321, 0.2723, -0.7255, 0.6321, 0.2723, -0.3139, -0.01234, 0.9494, -0.3139, -0.01234, 0.9494, -0.3139, -0.01234, 0.9494, -0.652, -0.09948, -0.7517, -0.652, -0.09948, -0.7517, -0.652, -0.09948, -0.7517, -0.652, -0.09948, -0.7517, -0.9785, -0.1694, 0.1174, -0.9785, -0.1694, 0.1174, -0.9785, -0.1694, 0.1174, -0.9785, -0.1694, 0.1174, -0.9785, -0.1752, -0.1085, -0.9785, -0.1752, -0.1085, -0.9785, -0.1752, -0.1085, -0.9785, -0.1752, -0.1085, -0.4793, 0.7943, -0.3733, -0.4793, 0.7943, -0.3733, -0.4793, 0.7943, -0.3733, -0.4793, 0.7943, -0.3733, -0.6523, 0.7531, 0.08548, -0.6523, 0.7531, 0.08548, -0.6523, 0.7531, 0.08548, -0.6523, 0.7531, 0.08548, -0.2798, 0.5469, 0.7891, -0.2798, 0.5469, 0.7891, -0.2798, 0.5469, 0.7891, -0.4631, -0.3052, 0.8321, -0.4631, -0.3052, 0.8321, -0.4631, -0.3052, 0.8321, -0.4631, -0.3052, 0.8321, -0.5069, -0.8452, 0.1695, -0.5069, -0.8452, 0.1695, -0.5069, -0.8452, 0.1695, -0.5069, -0.8452, 0.1695, -0.6106, -0.7759, -0.1585, -0.6106, -0.7759, -0.1585, -0.6106, -0.7759, -0.1585, -0.6106, -0.7759, -0.1585, -0.3884, -0.6589, 0.6442, -0.3884, -0.6589, 0.6442, -0.3884, -0.6589, 0.6442, -0.3884, -0.6589, 0.6442, -0.1745, 0.9701, 0.1687, -0.1745, 0.9701, 0.1687, -0.1745, 0.9701, 0.1687, -0.1745, 0.9701, 0.1687, -0.7831, -0.6208, 0.03565, -0.7831, -0.6208, 0.03565, -0.7831, -0.6208, 0.03565, -0.7831, -0.6208, 0.03565, 0.8235, -0.5496, -0.1408, 0.8235, -0.5496, -0.1408, 0.8235, -0.5496, -0.1408, 0.8235, -0.5496, -0.1408, 0.6775, 0.7259, -0.1189, 0.6775, 0.7259, -0.1189, 0.6775, 0.7259, -0.1189, 0.6775, 0.7259, -0.1189, -0.6593, 0.7513, 0.0293, -0.6593, 0.7513, 0.0293, -0.6593, 0.7513, 0.0293, -0.6593, 0.7513, 0.0293, -0.01524, -0.5465, 0.8373, -0.01524, -0.5465, 0.8373, -0.01524, -0.5465, 0.8373, -0.1389, -0.8881, 0.4382, -0.1389, -0.8881, 0.4382, -0.1652, -0.8853, 0.4346, -0.1645, -0.8854, 0.4347, 0.1389, -0.8881, 0.4382, 0.1645, -0.8854, 0.4347, 0.1652, -0.8853, 0.4346, 0.1389, -0.8881, 0.4382])] * 3)])
me_cube_002 = bpy.data.meshes.new('Cube.002')
me_cube_002.from_pydata([(0.1029, -0.08988, -0.2034), (0.3835, 0.2937, 0.1362), (0.3835, -0.6077, 0.1362), (0.6885, -0.2351, 0.1362), (0.5793, 0.1194, -3.269), (0.6973, 0.256, -3.269), (0.7461, -0.05116, -3.269), (0.9058, 0.1095, -3.269), (0.8863, -0.0741, -1.5), (0.5647, 0.1286, -1.5), (0.3456, -0.04504, -1.5), (0.554, -0.4333, -1.5), (0.6147, -0.2579, -1.784), (0.6428, 0.3805, -2.004), (0.4558, -0.5426, -0.2034), (0.7626, -0.0956, -0.2034), (0.4463, 0.2614, -0.2034), (-0.1029, -0.08988, -0.2034), (-4.169e-08, -0.08988, -0.2034), (-0.3835, 0.2937, 0.1362), (-0.3835, -0.6077, 0.1362), (-0.6885, -0.2351, 0.1362), (6.129e-09, 0.3905, 0.1362), (-0.5793, 0.1194, -3.269), (-0.6973, 0.256, -3.269), (-0.7461, -0.05116, -3.269), (-0.9058, 0.1095, -3.269), (-0.8863, -0.0741, -1.5), (-0.5647, 0.1286, -1.5), (-0.3456, -0.04504, -1.5), (-0.554, -0.4333, -1.5), (-0.6147, -0.2579, -1.784), (-0.6428, 0.3805, -2.004), (-1.003e-07, -0.6077, 0.1362), (-0.4558, -0.5426, -0.2034), (-0.7626, -0.0956, -0.2034), (-0.4463, 0.2614, -0.2034)], [], [(33, 18, 0, 2), (1, 0, 18, 22), (13, 8, 7, 5), (10, 13, 5, 4), (8, 12, 6, 7), (12, 10, 4, 6), (2, 0, 14), (3, 2, 14, 15), (0, 1, 16), (1, 3, 15, 16), (11, 10, 12), (8, 11, 12), (10, 9, 13), (9, 8, 13), (15, 14, 11, 8), (14, 0, 10, 11), (16, 9, 10, 0), (16, 15, 8, 9), (33, 20, 17, 18), (19, 22, 18, 17), (32, 24, 26, 27), (29, 23, 24, 32), (27, 26, 25, 31), (31, 25, 23, 29), (20, 34, 17), (21, 35, 34, 20), (17, 36, 19), (19, 36, 35, 21), (30, 31, 29), (27, 31, 30), (29, 32, 28), (28, 32, 27), (35, 27, 30, 34), (34, 30, 29, 17), (36, 17, 29, 28), (36, 28, 27, 35)])
me_cube_002.polygons.foreach_set('use_smooth', [True] * 36)
me_cube_002.polygons.foreach_set('material_index', [2, 2, 2, 2, 2, 2, 2, 2, 2, 2, 2, 2, 2, 2, 2, 2, 2, 2, 2, 2, 2, 2, 2, 2, 2, 2, 2, 2, 2, 2, 2, 2, 2, 2, 2, 2])
_k = set([(0, 1), (0, 2), (0, 10), (0, 14), (0, 16), (0, 18), (1, 3), (1, 16), (1, 22), (2, 3), (2, 14), (2, 33), (3, 15), (4, 5), (4, 6), (4, 10), (5, 7), (5, 13), (6, 7), (6, 12), (7, 8), (8, 9), (8, 11), (8, 12), (8, 13), (8, 15), (9, 10), (9, 13), (9, 16), (10, 11), (10, 12), (10, 13), (11, 12), (11, 14), (14, 15), (15, 16), (17, 18), (17, 19), (17, 20), (17, 29), (17, 34), (17, 36), (18, 22), (19, 21), (19, 22), (19, 36), (20, 21), (20, 33), (20, 34), (21, 35), (23, 24), (23, 25), (23, 29), (24, 26), (24, 32), (25, 26), (25, 31), (26, 27), (27, 28), (27, 30), (27, 31), (27, 32), (27, 35), (28, 29), (28, 32), (28, 36), (29, 30), (29, 31), (29, 32), (30, 31), (30, 34), (34, 35), (35, 36)])
me_cube_002.attributes.new('sharp_edge', 'BOOLEAN', 'EDGE').data.foreach_set('value', [ (min(e.vertices), max(e.vertices)) in _k for e in me_cube_002.edges])
_uv = me_cube_002.uv_layers.new(name='UVMap')
_uv.uv.foreach_set('vector', [0.0, 0.0, 0.375, 0.875, 0.375, 0.75, 0.412, 0.75, 0.0, 0.0, 0.375, 0.75, 0.375, 0.875, 0.0, 0.0, 0.412, 0.5, 0.412, 0.625, 0.412, 0.625, 0.412, 0.5, 0.375, 0.75, 0.0, 0.0, 0.0, 0.0, 0.375, 0.75, 0.412, 0.625, 0.412, 0.75, 0.412, 0.75, 0.412, 0.625, 0.412, 0.75, 0.375, 0.75, 0.375, 0.75, 0.412, 0.75, 0.412, 0.75, 0.375, 0.75, 0.412, 0.75, 0.412, 0.625, 0.412, 0.75, 0.412, 0.75, 0.412, 0.625, 0.375, 0.75, 0.0, 0.0, 0.0, 0.0, 0.412, 0.5, 0.412, 0.625, 0.412, 0.625, 0.412, 0.5, 0.412, 0.75, 0.375, 0.75, 0.412, 0.75, 0.412, 0.625, 0.412, 0.75, 0.412, 0.75, 0.375, 0.75, 0.0, 0.0, 0.0, 0.0, 0.412, 0.5, 0.412, 0.625, 0.412, 0.5, 0.412, 0.625, 0.412, 0.75, 0.412, 0.75, 0.412, 0.625, 0.412, 0.75, 0.375, 0.75, 0.375, 0.75, 0.412, 0.75, 0.0, 0.0, 0.0, 0.0, 0.375, 0.75, 0.375, 0.75, 0.412, 0.5, 0.412, 0.625, 0.412, 0.625, 0.412, 0.5, 0.0, 0.0, 0.412, 0.75, 0.375, 0.75, 0.375, 0.875, 0.0, 0.0, 0.0, 0.0, 0.375, 0.875, 0.375, 0.75, 0.412, 0.5, 0.412, 0.5, 0.412, 0.625, 0.412, 0.625, 0.375, 0.75, 0.375, 0.75, 0.0, 0.0, 0.0, 0.0, 0.412, 0.625, 0.412, 0.625, 0.412, 0.75, 0.412, 0.75, 0.412, 0.75, 0.412, 0.75, 0.375, 0.75, 0.375, 0.75, 0.412, 0.75, 0.412, 0.75, 0.375, 0.75, 0.412, 0.625, 0.412, 0.625, 0.412, 0.75, 0.412, 0.75, 0.375, 0.75, 0.0, 0.0, 0.0, 0.0, 0.412, 0.5, 0.412, 0.5, 0.412, 0.625, 0.412, 0.625, 0.412, 0.75, 0.412, 0.75, 0.375, 0.75, 0.412, 0.625, 0.412, 0.75, 0.412, 0.75, 0.375, 0.75, 0.0, 0.0, 0.0, 0.0, 0.412, 0.5, 0.412, 0.5, 0.412, 0.625, 0.412, 0.625, 0.412, 0.625, 0.412, 0.75, 0.412, 0.75, 0.412, 0.75, 0.412, 0.75, 0.375, 0.75, 0.375, 0.75, 0.0, 0.0, 0.375, 0.75, 0.375, 0.75, 0.0, 0.0, 0.412, 0.5, 0.412, 0.5, 0.412, 0.625, 0.412, 0.625])
me_cube_002.materials.append(mat_material_001)
me_cube_002.materials.append(mat_material)
me_cube_002.materials.append(mat_material_002)
me_cube_002.materials.append(mat_material_003)
me_cube_002.materials.append(mat_material_004)
me_cube_002.update()
me_cube_002.normals_split_custom_set([tuple(v) for v in zip(*[iter([-1.917e-07, -0.5484, -0.8362, -1.917e-07, -0.5484, -0.8362, 2.474e-08, -0.5484, -0.8362, 2.474e-08, -0.5484, -0.8362, 0.1174, 0.5898, -0.7989, 0.1174, 0.5898, -0.7989, 0.1174, 0.5898, -0.7989, 0.1174, 0.5898, -0.7989, 0.7862, 0.6172, 0.03123, 0.7862, 0.6172, 0.03123, 0.7862, 0.6172, 0.03123, 0.7862, 0.6172, 0.03123, -0.832, 0.5502, -0.0718, -0.832, 0.5502, -0.0718, -0.832, 0.5502, -0.0718, -0.832, 0.5502, -0.0718, 0.6472, -0.7598, -0.06115, 0.6472, -0.7598, -0.06115, 0.6472, -0.7598, -0.06115, 0.6472, -0.7598, -0.06115, -0.708, -0.6883, -0.158, -0.708, -0.6883, -0.158, -0.708, -0.6883, -0.158, -0.708, -0.6883, -0.158, -0.7583, -0.5912, -0.2749, -0.7583, -0.5912, -0.2749, -0.7583, -0.5912, -0.2749, 0.8013, -0.5982, -0.007398, 0.8013, -0.5982, -0.007398, 0.8013, -0.5982, -0.007398, 0.8013, -0.5982, -0.007398, -0.7014, 0.6856, -0.195, -0.7014, 0.6856, -0.195, -0.7014, 0.6856, -0.195, 0.7932, 0.5563, 0.2477, 0.7932, 0.5563, 0.2477, 0.7932, 0.5563, 0.2477, 0.7932, 0.5563, 0.2477, -0.7938, -0.426, -0.434, -0.7938, -0.426, -0.434, -0.7938, -0.426, -0.434, 0.7099, -0.6568, -0.2543, 0.7099, -0.6568, -0.2543, 0.7099, -0.6568, -0.2543, -0.5957, 0.7514, 0.2838, -0.5957, 0.7514, 0.2838, -0.5957, 0.7514, 0.2838, 0.4759, 0.7547, 0.4517, 0.4759, 0.7547, 0.4517, 0.4759, 0.7547, 0.4517, 0.7831, -0.6208, 0.03565, 0.7831, -0.6208, 0.03565, 0.7831, -0.6208, 0.03565, 0.7831, -0.6208, 0.03565, -0.8235, -0.5496, -0.1408, -0.8235, -0.5496, -0.1408, -0.8235, -0.5496, -0.1408, -0.8235, -0.5496, -0.1408, -0.6775, 0.7259, -0.1189, -0.6775, 0.7259, -0.1189, -0.6775, 0.7259, -0.1189, -0.6775, 0.7259, -0.1189, 0.6593, 0.7513, 0.0293, 0.6593, 0.7513, 0.0293, 0.6593, 0.7513, 0.0293, 0.6593, 0.7513, 0.0293, -1.917e-07, -0.5484, -0.8362, -4.082e-07, -0.5484, -0.8362, -4.082e-07, -0.5484, -0.8362, -1.917e-07, -0.5484, -0.8362, -0.1174, 0.5898, -0.799, -0.1174, 0.5898, -0.799, -0.1174, 0.5898, -0.799, -0.1174, 0.5898, -0.799, -0.7862, 0.6172, 0.03123, -0.7862, 0.6172, 0.03123, -0.7862, 0.6172, 0.03123, -0.7862, 0.6172, 0.03123, 0.832, 0.5502, -0.0718, 0.832, 0.5502, -0.0718, 0.832, 0.5502, -0.0718, 0.832, 0.5502, -0.0718, -0.6472, -0.7598, -0.06115, -0.6472, -0.7598, -0.06115, -0.6472, -0.7598, -0.06115, -0.6472, -0.7598, -0.06115, 0.708, -0.6883, -0.158, 0.708, -0.6883, -0.158, 0.708, -0.6883, -0.158, 0.708, -0.6883, -0.158, 0.7583, -0.5912, -0.2749, 0.7583, -0.5912, -0.2749, 0.7583, -0.5912, -0.2749, -0.8013, -0.5982, -0.007398, -0.8013, -0.5982, -0.007398, -0.8013, -0.5982, -0.007398, -0.8013, -0.5982, -0.007398, 0.7014, 0.6856, -0.195, 0.7014, 0.6856, -0.195, 0.7014, 0.6856, -0.195, -0.7932, 0.5563, 0.2477, -0.7932, 0.5563, 0.2477, -0.7932, 0.5563, 0.2477, -0.7932, 0.5563, 0.2477, 0.7938, -0.426, -0.434, 0.7938, -0.426, -0.434, 0.7938, -0.426, -0.434, -0.7099, -0.6568, -0.2543, -0.7099, -0.6568, -0.2543, -0.7099, -0.6568, -0.2543, 0.5957, 0.7514, 0.2838, 0.5957, 0.7514, 0.2838, 0.5957, 0.7514, 0.2838, -0.4758, 0.7547, 0.4517, -0.4758, 0.7547, 0.4517, -0.4758, 0.7547, 0.4517, -0.7831, -0.6208, 0.03565, -0.7831, -0.6208, 0.03565, -0.7831, -0.6208, 0.03565, -0.7831, -0.6208, 0.03565, 0.8235, -0.5496, -0.1408, 0.8235, -0.5496, -0.1408, 0.8235, -0.5496, -0.1408, 0.8235, -0.5496, -0.1408, 0.6775, 0.7259, -0.1189, 0.6775, 0.7259, -0.1189, 0.6775, 0.7259, -0.1189, 0.6775, 0.7259, -0.1189, -0.6593, 0.7513, 0.0293, -0.6593, 0.7513, 0.0293, -0.6593, 0.7513, 0.0293, -0.6593, 0.7513, 0.0293])] * 3)])
me_cube_003 = bpy.data.meshes.new('Cube.003')
me_cube_003.from_pydata([(0.6414, -0.2851, 2.165), (0.8147, 0.1494, 2.378), (0.434, 0.1714, 0.9473), (0.434, -0.589, 1.134), (0.7327, 0.4277, 1.96), (0.5498, -0.561, 1.707), (0.5792, -0.1867, 1.134), (0.6827, 1.878e-05, 1.623), (0.9321, -0.1974, 1.836), (1.106, 0.129, 1.909), (0.856, 0.3381, 1.686), (0.3835, 0.2937, 0.1362), (0.3835, -0.6077, 0.1362), (0.6885, -0.2351, 0.1362), (0.2755, -0.1216, 2.553), (-0.6414, -0.2851, 2.165), (-0.8147, 0.1494, 2.378), (-1.941e-16, 0.1669, 2.648), (6.736e-08, -0.3365, 2.372), (-0.434, 0.1714, 0.9473), (-0.434, -0.589, 1.134), (-1.47e-08, -0.6572, 1.134), (0.0, 0.2217, 0.9473), (-0.7327, 0.4277, 1.96), (-0.5498, -0.561, 1.707), (1.197e-08, -0.6292, 1.707), (5.1e-09, 0.5048, 2.136), (-0.5792, -0.1867, 1.134), (-0.6827, 1.867e-05, 1.623), (-0.9321, -0.1974, 1.836), (-1.106, 0.129, 1.909), (-0.856, 0.3381, 1.686), (-0.3835, 0.2937, 0.1362), (-0.3835, -0.6077, 0.1362), (-0.6885, -0.2351, 0.1362), (6.129e-09, 0.3905, 0.1362), (-0.2755, -0.1216, 2.553), (-1.003e-07, -0.6077, 0.1362), (0.5956, -0.4231, 1.936), (3.967e-08, -0.4829, 2.04), (-0.5956, -0.4231, 1.936)], [], [(26, 17, 1, 4), (6, 13, 11, 2), (38, 0, 18, 39), (21, 37, 12, 3), (3, 5, 25, 21), (22, 26, 4, 2), (6, 7, 5, 3), (2, 4, 7, 6), (3, 12, 13, 6), (1, 0, 8, 9), (4, 1, 9, 10), (7, 4, 10), (8, 0, 38, 5), (7, 8, 5), (14, 1, 17), (14, 18, 0, 1), (22, 2, 11, 35), (26, 23, 16, 17), (27, 19, 32, 34), (40, 39, 18, 15), (21, 20, 33, 37), (20, 21, 25, 24), (22, 19, 23, 26), (27, 20, 24, 28), (19, 27, 28, 23), (20, 27, 34, 33), (16, 30, 29, 15), (23, 31, 30, 16), (28, 31, 23), (29, 24, 40, 15), (28, 24, 29), (36, 17, 16), (36, 16, 15, 18), (22, 35, 32, 19), (24, 25, 39, 40), (5, 38, 39, 25)])
me_cube_003.polygons.foreach_set('use_smooth', [True] * 36)
_k = set([(0, 1), (0, 8), (0, 18), (0, 38), (1, 4), (1, 9), (1, 14), (1, 17), (2, 4), (2, 6), (2, 11), (2, 22), (3, 5), (3, 6), (3, 12), (3, 21), (4, 7), (4, 10), (4, 26), (5, 7), (5, 8), (5, 25), (5, 38), (6, 7), (6, 13), (7, 8), (7, 10), (8, 9), (9, 10), (11, 13), (11, 35), (12, 13), (12, 37), (14, 17), (14, 18), (15, 16), (15, 18), (15, 29), (15, 40), (16, 17), (16, 23), (16, 30), (16, 36), (17, 26), (17, 36), (18, 36), (18, 39), (19, 22), (19, 23), (19, 27), (19, 32), (20, 21), (20, 24), (20, 27), (20, 33), (21, 25), (21, 37), (22, 26), (22, 35), (23, 26), (23, 28), (23, 31), (24, 25), (24, 28), (24, 29), (24, 40), (25, 39), (27, 28), (27, 34), (28, 29), (28, 31), (29, 30), (30, 31), (32, 34), (32, 35), (33, 34), (33, 37)])
me_cube_003.attributes.new('sharp_edge', 'BOOLEAN', 'EDGE').data.foreach_set('value', [ (min(e.vertices), max(e.vertices)) in _k for e in me_cube_003.edges])
_uv = me_cube_003.uv_layers.new(name='UVMap')
_uv.uv.foreach_set('vector', [0.5423, 0.375, 0.625, 0.375, 0.625, 0.5, 0.5423, 0.5, 0.4679, 0.625, 0.412, 0.625, 0.412, 0.5, 0.4679, 0.5, 0.5837, 0.75, 0.625, 0.75, 0.625, 0.875, 0.5837, 0.875, 0.4679, 0.875, 0.0, 0.0, 0.412, 0.75, 0.4679, 0.75, 0.4679, 0.75, 0.5423, 0.75, 0.5423, 0.875, 0.4679, 0.875, 0.4679, 0.375, 0.5423, 0.375, 0.5423, 0.5, 0.4679, 0.5, 0.4679, 0.625, 0.5423, 0.625, 0.5423, 0.75, 0.4679, 0.75, 0.4679, 0.5, 0.5423, 0.5, 0.5423, 0.625, 0.4679, 0.625, 0.4679, 0.75, 0.412, 0.75, 0.412, 0.625, 0.4679, 0.625, 0.625, 0.5, 0.625, 0.625, 0.625, 0.625, 0.625, 0.5, 0.5423, 0.5, 0.625, 0.5, 0.625, 0.5, 0.5423, 0.5, 0.5423, 0.625, 0.5423, 0.5, 0.5423, 0.5, 0.625, 0.75, 0.625, 0.75, 0.5837, 0.75, 0.5423, 0.75, 0.5423, 0.625, 0.625, 0.75, 0.5423, 0.75, 0.6632, 0.5678, 0.625, 0.5, 0.75, 0.5, 0.7061, 0.5658, 0.75, 0.625, 0.625, 0.625, 0.625, 0.5, 0.4679, 0.375, 0.4679, 0.5, 0.0, 0.0, 0.0, 0.0, 0.5423, 0.375, 0.5423, 0.5, 0.625, 0.5, 0.625, 0.375, 0.4679, 0.625, 0.4679, 0.5, 0.412, 0.5, 0.412, 0.625, 0.5837, 0.75, 0.5837, 0.875, 0.625, 0.875, 0.625, 0.75, 0.4679, 0.875, 0.4679, 0.75, 0.412, 0.75, 0.0, 0.0, 0.4679, 0.75, 0.4679, 0.875, 0.5423, 0.875, 0.5423, 0.75, 0.4679, 0.375, 0.4679, 0.5, 0.5423, 0.5, 0.5423, 0.375, 0.4679, 0.625, 0.4679, 0.75, 0.5423, 0.75, 0.5423, 0.625, 0.4679, 0.5, 0.4679, 0.625, 0.5423, 0.625, 0.5423, 0.5, 0.4679, 0.75, 0.4679, 0.625, 0.412, 0.625, 0.412, 0.75, 0.625, 0.5, 0.625, 0.5, 0.625, 0.625, 0.625, 0.625, 0.5423, 0.5, 0.5423, 0.5, 0.625, 0.5, 0.625, 0.5, 0.5423, 0.625, 0.5423, 0.5, 0.5423, 0.5, 0.625, 0.75, 0.5423, 0.75, 0.5837, 0.75, 0.625, 0.75, 0.5423, 0.625, 0.5423, 0.75, 0.625, 0.75, 0.6632, 0.5678, 0.75, 0.5, 0.625, 0.5, 0.7061, 0.5658, 0.625, 0.5, 0.625, 0.625, 0.75, 0.625, 0.4679, 0.375, 0.0, 0.0, 0.0, 0.0, 0.4679, 0.5, 0.5423, 0.75, 0.5423, 0.875, 0.5837, 0.875, 0.5837, 0.75, 0.5423, 0.75, 0.5837, 0.75, 0.5837, 0.875, 0.5423, 0.875])
me_cube_003.materials.append(mat_material_001)
me_cube_003.materials.append(mat_material)
me_cube_003.materials.append(mat_material_002)
me_cube_003.materials.append(mat_material_003)
me_cube_003.materials.append(mat_material_004)
me_cube_003.update()
me_cube_003.normals_split_custom_set([tuple(v) for v in zip(*[iter([0.2023, 0.8245, 0.5285, 0.2023, 0.8245, 0.5285, 0.2023, 0.8245, 0.5285, 0.2023, 0.8245, 0.5285, 0.8866, 0.4601, 0.04761, 0.8866, 0.4601, 0.04761, 0.8866, 0.4601, 0.04761, 0.8866, 0.4601, 0.04761, 0.1645, -0.8854, 0.4347, 0.1878, -0.8824, 0.4313, 0.1878, -0.8824, 0.4313, 0.1652, -0.8853, 0.4346, 0.08311, -0.9964, -0.01756, 0.08311, -0.9964, -0.01756, 0.08311, -0.9964, -0.01756, 0.08311, -0.9964, -0.01756, 0.1372, -0.9899, 0.03456, 0.1372, -0.9899, 0.03456, 0.1372, -0.9899, 0.03456, 0.1372, -0.9899, 0.03456, 0.06854, 0.9668, -0.2462, 0.06854, 0.9668, -0.2462, 0.06854, 0.9668, -0.2462, 0.06854, 0.9668, -0.2462, 0.9483, -0.2857, -0.138, 0.9483, -0.2857, -0.138, 0.9483, -0.2857, -0.138, 0.9483, -0.2857, -0.138, 0.9379, 0.1714, -0.3016, 0.9379, 0.1714, -0.3016, 0.9379, 0.1714, -0.3016, 0.9379, 0.1714, -0.3016, 0.8639, -0.5019, 0.04229, 0.8639, -0.5019, 0.04229, 0.8639, -0.5019, 0.04229, 0.8639, -0.5019, 0.04229, 0.7165, -0.5069, 0.4793, 0.7165, -0.5069, 0.4793, 0.7165, -0.5069, 0.4793, 0.7165, -0.5069, 0.4793, 0.6269, 0.7414, 0.2394, 0.6269, 0.7414, 0.2394, 0.6269, 0.7414, 0.2394, 0.6269, 0.7414, 0.2394, -0.7389, 0.4685, -0.4842, -0.7389, 0.4685, -0.4842, -0.7389, 0.4685, -0.4842, 0.5915, -0.7375, 0.326, 0.5915, -0.7375, 0.326, 0.5915, -0.7375, 0.326, 0.5915, -0.7375, 0.326, 0.5101, -0.2441, -0.8248, 0.5101, -0.2441, -0.8248, 0.5101, -0.2441, -0.8248, 0.3139, -0.01234, 0.9494, 0.3139, -0.01234, 0.9494, 0.3139, -0.01234, 0.9494, 0.3884, -0.6589, 0.6442, 0.3884, -0.6589, 0.6442, 0.3884, -0.6589, 0.6442, 0.3884, -0.6589, 0.6442, 0.1745, 0.9701, 0.1687, 0.1745, 0.9701, 0.1687, 0.1745, 0.9701, 0.1687, 0.1745, 0.9701, 0.1687, -0.2023, 0.8245, 0.5285, -0.2023, 0.8245, 0.5285, -0.2023, 0.8245, 0.5285, -0.2023, 0.8245, 0.5285, -0.8866, 0.4601, 0.04761, -0.8866, 0.4601, 0.04761, -0.8866, 0.4601, 0.04761, -0.8866, 0.4601, 0.04761, -0.1645, -0.8854, 0.4347, -0.1652, -0.8853, 0.4346, -0.1878, -0.8824, 0.4313, -0.1878, -0.8824, 0.4313, -0.08311, -0.9964, -0.01756, -0.08311, -0.9964, -0.01756, -0.08311, -0.9964, -0.01756, -0.08311, -0.9964, -0.01756, -0.1372, -0.9899, 0.03456, -0.1372, -0.9899, 0.03456, -0.1372, -0.9899, 0.03456, -0.1372, -0.9899, 0.03456, -0.06854, 0.9668, -0.2462, -0.06854, 0.9668, -0.2462, -0.06854, 0.9668, -0.2462, -0.06854, 0.9668, -0.2462, -0.9483, -0.2857, -0.138, -0.9483, -0.2857, -0.138, -0.9483, -0.2857, -0.138, -0.9483, -0.2857, -0.138, -0.9379, 0.1714, -0.3016, -0.9379, 0.1714, -0.3016, -0.9379, 0.1714, -0.3016, -0.9379, 0.1714, -0.3016, -0.8639, -0.5019, 0.04229, -0.8639, -0.5019, 0.04229, -0.8639, -0.5019, 0.04229, -0.8639, -0.5019, 0.04229, -0.7165, -0.5069, 0.4793, -0.7165, -0.5069, 0.4793, -0.7165, -0.5069, 0.4793, -0.7165, -0.5069, 0.4793, -0.6269, 0.7414, 0.2394, -0.6269, 0.7414, 0.2394, -0.6269, 0.7414, 0.2394, -0.6269, 0.7414, 0.2394, 0.7389, 0.4685, -0.4842, 0.7389, 0.4685, -0.4842, 0.7389, 0.4685, -0.4842, -0.5915, -0.7375, 0.326, -0.5915, -0.7375, 0.326, -0.5915, -0.7375, 0.326, -0.5915, -0.7375, 0.326, -0.5101, -0.2441, -0.8248, -0.5101, -0.2441, -0.8248, -0.5101, -0.2441, -0.8248, -0.3139, -0.01234, 0.9494, -0.3139, -0.01234, 0.9494, -0.3139, -0.01234, 0.9494, -0.3884, -0.6589, 0.6442, -0.3884, -0.6589, 0.6442, -0.3884, -0.6589, 0.6442, -0.3884, -0.6589, 0.6442, -0.1745, 0.9701, 0.1687, -0.1745, 0.9701, 0.1687, -0.1745, 0.9701, 0.1687, -0.1745, 0.9701, 0.1687, -0.1389, -0.8881, 0.4382, -0.1389, -0.8881, 0.4382, -0.1652, -0.8853, 0.4346, -0.1645, -0.8854, 0.4347, 0.1389, -0.8881, 0.4382, 0.1645, -0.8854, 0.4347, 0.1652, -0.8853, 0.4346, 0.1389, -0.8881, 0.4382])] * 3)])
me_cube_004 = bpy.data.meshes.new('Cube.004')
me_cube_004.from_pydata([(0.6414, -0.2851, 2.165), (0.8147, 0.1494, 2.378), (0.434, 0.1714, 0.9473), (0.434, -0.589, 1.134), (0.7327, 0.4277, 1.96), (0.5498, -0.561, 1.707), (0.5792, -0.1867, 1.134), (0.6827, 1.878e-05, 1.623), (0.9321, -0.1974, 1.836), (1.106, 0.129, 1.909), (0.856, 0.3381, 1.686), (1.371, -0.2265, 0.2011), (1.528, -0.3331, 0.2218), (1.622, -0.1743, 0.2586), (1.462, -0.06092, 0.2345), (1.384, -0.003463, 1.175), (1.17, 0.2335, 1.098), (1.042, -0.04176, 0.9845), (1.255, -0.2983, 1.048), (1.305, -0.376, 0.8939), (1.24, 0.1998, 0.8849), (0.3835, 0.2937, 0.1362), (0.3835, -0.6077, 0.1362), (0.6885, -0.2351, 0.1362), (0.2755, -0.1216, 2.553), (0.2659, -0.2141, 2.824), (-0.6414, -0.2851, 2.165), (-0.8147, 0.1494, 2.378), (-1.941e-16, 0.1669, 2.648), (-0.434, 0.1714, 0.9473), (-0.434, -0.589, 1.134), (0.0, 0.2217, 0.9473), (-0.7327, 0.4277, 1.96), (-0.5498, -0.561, 1.707), (5.1e-09, 0.5048, 2.136), (-0.5792, -0.1867, 1.134), (-0.6827, 1.867e-05, 1.623), (-0.9321, -0.1974, 1.836), (-1.106, 0.129, 1.909), (-0.856, 0.3381, 1.686), (-1.371, -0.2265, 0.2011), (-1.528, -0.3331, 0.2218), (-1.622, -0.1743, 0.2586), (-1.462, -0.06092, 0.2345), (-1.384, -0.003463, 1.175), (-1.17, 0.2335, 1.098), (-1.042, -0.04176, 0.9845), (-1.255, -0.2983, 1.048), (-1.305, -0.376, 0.8939), (-1.24, 0.1998, 0.8849), (-0.3835, 0.2937, 0.1362), (-0.3835, -0.6077, 0.1362), (-0.6885, -0.2351, 0.1362), (6.129e-09, 0.3905, 0.1362), (-0.2755, -0.1216, 2.553), (-7.208e-22, 0.003685, 2.996), (-0.2659, -0.2141, 2.824), (0.5956, -0.4231, 1.936), (-0.5956, -0.4231, 1.936), (-0.2749, -0.5951, 1.707), (-0.3207, -0.3108, 2.269), (-0.217, -0.6231, 1.134), (-0.1918, -0.6077, 0.1362), (-0.5451, 0.01391, 2.466), (-0.2978, -0.453, 1.988), (0.3207, -0.3108, 2.269), (0.2749, -0.5951, 1.707), (0.1918, -0.6077, 0.1362), (0.217, -0.6231, 1.134), (0.5451, 0.01391, 2.466), (0.2978, -0.453, 1.988), (-0.3664, 0.4662, 2.048), (-0.4073, 0.1582, 2.513), (-0.1375, -0.6122, 1.707), (-0.09588, -0.6077, 0.1362), (-0.217, 0.1965, 0.9473), (-0.1918, 0.3421, 0.1362), (-0.4103, -0.05383, 2.509), (-0.1603, -0.3237, 2.321), (-0.1085, -0.6402, 1.134), (-0.1489, -0.4679, 2.014), (0.4073, 0.1582, 2.513), (0.3664, 0.4662, 2.048), (0.1603, -0.3237, 2.321), (0.1085, -0.6402, 1.134), (0.217, 0.1965, 0.9473), (0.1918, 0.3421, 0.1362), (0.1489, -0.4679, 2.014), (0.1375, -0.6122, 1.707), (0.09588, -0.6077, 0.1362), (0.4103, -0.05383, 2.509)], [], [(82, 81, 1, 4), (6, 23, 21, 2), (68, 67, 22, 3), (85, 82, 4, 2), (6, 7, 5, 3), (2, 4, 7, 6), (3, 22, 23, 6), (1, 0, 8, 9), (4, 1, 9, 10), (7, 4, 10), (8, 0, 57, 5), (7, 8, 5), (16, 15, 20), (17, 16, 20), (15, 18, 19), (18, 17, 19), (8, 7, 17, 18), (9, 8, 18, 15), (7, 10, 16, 17), (10, 9, 15, 16), (19, 17, 11, 12), (19, 12, 13, 15), (20, 15, 13, 14), (20, 14, 11, 17), (24, 28, 55, 25), (90, 69, 1, 81), (69, 65, 0, 1), (85, 2, 21, 86), (71, 32, 27, 72), (35, 29, 50, 52), (61, 30, 51, 62), (75, 29, 32, 71), (35, 30, 33, 36), (29, 35, 36, 32), (30, 35, 52, 51), (27, 38, 37, 26), (32, 39, 38, 27), (36, 39, 32), (37, 33, 58, 26), (36, 33, 37), (45, 49, 44), (46, 49, 45), (44, 48, 47), (47, 48, 46), (37, 47, 46, 36), (38, 44, 47, 37), (36, 46, 45, 39), (39, 45, 44, 38), (48, 41, 40, 46), (48, 44, 42, 41), (49, 43, 42, 44), (49, 46, 40, 43), (54, 56, 55, 28), (77, 72, 27, 63), (63, 27, 26, 60), (75, 76, 50, 29), (33, 59, 64, 58), (77, 63, 60, 78), (30, 61, 59, 33), (79, 61, 62, 74), (58, 64, 60, 26), (5, 57, 70, 66), (90, 83, 65, 69), (3, 5, 66, 68), (84, 89, 67, 68), (57, 0, 65, 70), (59, 73, 80, 64), (31, 53, 76, 75), (54, 28, 72, 77), (31, 75, 71, 34), (61, 79, 73, 59), (64, 80, 78, 60), (34, 71, 72, 28), (66, 70, 87, 88), (31, 85, 86, 53), (24, 90, 81, 28), (31, 34, 82, 85), (68, 66, 88, 84), (70, 65, 83, 87), (34, 28, 81, 82)])
me_cube_004.polygons.foreach_set('use_smooth', [True] * 80)
me_cube_004.polygons.foreach_set('material_index', [3, 3, 3, 3, 3, 3, 3, 3, 3, 3, 3, 3, 3, 3, 3, 3, 3, 3, 3, 3, 3, 3, 3, 3, 3, 3, 3, 3, 3, 3, 3, 3, 3, 3, 3, 3, 3, 3, 3, 3, 3, 3, 3, 3, 3, 3, 3, 3, 3, 3, 3, 3, 3, 3, 3, 3, 3, 3, 3, 3, 3, 3, 3, 3, 3, 3, 3, 3, 3, 3, 3, 3, 3, 3, 3, 3, 3, 3, 3, 3])
_k = set([(0, 1), (0, 8), (0, 57), (0, 65), (1, 4), (1, 9), (1, 69), (1, 81), (2, 4), (2, 6), (2, 21), (2, 85), (3, 5), (3, 6), (3, 22), (3, 68), (4, 7), (4, 10), (4, 82), (5, 7), (5, 8), (5, 57), (5, 66), (6, 7), (6, 23), (7, 8), (7, 10), (7, 17), (8, 9), (8, 18), (9, 10), (9, 15), (10, 16), (11, 12), (11, 14), (11, 17), (12, 13), (12, 19), (13, 14), (13, 15), (14, 20), (15, 16), (15, 18), (15, 19), (15, 20), (16, 17), (16, 20), (17, 18), (17, 19), (17, 20), (18, 19), (21, 23), (21, 86), (22, 23), (22, 67), (24, 25), (24, 28), (24, 90), (25, 55), (26, 27), (26, 37), (26, 58), (26, 60), (27, 32), (27, 38), (27, 63), (27, 72), (28, 34), (28, 54), (28, 55), (28, 72), (28, 81), (29, 32), (29, 35), (29, 50), (29, 75), (30, 33), (30, 35), (30, 51), (30, 61), (31, 34), (31, 53), (31, 75), (31, 85), (32, 36), (32, 39), (32, 71), (33, 36), (33, 37), (33, 58), (33, 59), (34, 71), (34, 82), (35, 36), (35, 52), (36, 37), (36, 39), (36, 46), (37, 38), (37, 47), (38, 39), (38, 44), (39, 45), (40, 41), (40, 43), (40, 46), (41, 42), (41, 48), (42, 43), (42, 44), (43, 49), (44, 45), (44, 47), (44, 48), (44, 49), (45, 46), (45, 49), (46, 47), (46, 48), (46, 49), (47, 48), (50, 52), (50, 76), (51, 52), (51, 62), (53, 76), (53, 86), (54, 56), (54, 77), (55, 56), (59, 73), (60, 78), (61, 79), (62, 74), (63, 77), (65, 83), (66, 88), (67, 89), (68, 84), (69, 90)])
me_cube_004.attributes.new('sharp_edge', 'BOOLEAN', 'EDGE').data.foreach_set('value', [ (min(e.vertices), max(e.vertices)) in _k for e in me_cube_004.edges])
_uv = me_cube_004.uv_layers.new(name='UVMap')
_uv.uv.foreach_set('vector', [0.5423, 0.4375, 0.625, 0.4375, 0.625, 0.5, 0.5423, 0.5, 0.4679, 0.625, 0.412, 0.625, 0.412, 0.5, 0.4679, 0.5, 0.4679, 0.8125, 0.206, 0.375, 0.412, 0.75, 0.4679, 0.75, 0.4679, 0.4375, 0.5423, 0.4375, 0.5423, 0.5, 0.4679, 0.5, 0.4679, 0.625, 0.5423, 0.625, 0.5423, 0.75, 0.4679, 0.75, 0.4679, 0.5, 0.5423, 0.5, 0.5423, 0.625, 0.4679, 0.625, 0.4679, 0.75, 0.412, 0.75, 0.412, 0.625, 0.4679, 0.625, 0.625, 0.5, 0.625, 0.625, 0.625, 0.625, 0.625, 0.5, 0.5423, 0.5, 0.625, 0.5, 0.625, 0.5, 0.5423, 0.5, 0.5423, 0.625, 0.5423, 0.5, 0.5423, 0.5, 0.625, 0.75, 0.625, 0.75, 0.5837, 0.75, 0.5423, 0.75, 0.5423, 0.625, 0.625, 0.75, 0.5423, 0.75, 0.5423, 0.5, 0.625, 0.5, 0.5423, 0.5, 0.5423, 0.625, 0.5423, 0.5, 0.5423, 0.5, 0.625, 0.5, 0.625, 0.625, 0.625, 0.625, 0.625, 0.75, 0.5423, 0.625, 0.625, 0.75, 0.625, 0.75, 0.5423, 0.625, 0.5423, 0.625, 0.625, 0.75, 0.625, 0.5, 0.625, 0.625, 0.625, 0.625, 0.625, 0.5, 0.5423, 0.625, 0.5423, 0.5, 0.5423, 0.5, 0.5423, 0.625, 0.5423, 0.5, 0.625, 0.5, 0.625, 0.5, 0.5423, 0.5, 0.625, 0.75, 0.5423, 0.625, 0.5423, 0.625, 0.625, 0.75, 0.625, 0.625, 0.625, 0.625, 0.625, 0.5, 0.625, 0.5, 0.5423, 0.5, 0.625, 0.5, 0.625, 0.5, 0.5423, 0.5, 0.5423, 0.5, 0.5423, 0.5, 0.5423, 0.625, 0.5423, 0.625, 0.6632, 0.5678, 0.75, 0.5, 0.75, 0.5, 0.6632, 0.5678, 0.6536, 0.5509, 0.6441, 0.5339, 0.625, 0.5, 0.6875, 0.5, 0.6655, 0.5329, 0.6875, 0.625, 0.625, 0.625, 0.625, 0.5, 0.4679, 0.4375, 0.4679, 0.5, 0.0, 0.0, 0.0, 0.0, 0.5423, 0.4375, 0.5423, 0.5, 0.625, 0.5, 0.625, 0.4375, 0.4679, 0.625, 0.4679, 0.5, 0.412, 0.5, 0.412, 0.625, 0.4679, 0.8125, 0.4679, 0.75, 0.412, 0.75, 0.206, 0.375, 0.4679, 0.4375, 0.4679, 0.5, 0.5423, 0.5, 0.5423, 0.4375, 0.4679, 0.625, 0.4679, 0.75, 0.5423, 0.75, 0.5423, 0.625, 0.4679, 0.5, 0.4679, 0.625, 0.5423, 0.625, 0.5423, 0.5, 0.4679, 0.75, 0.4679, 0.625, 0.412, 0.625, 0.412, 0.75, 0.625, 0.5, 0.625, 0.5, 0.625, 0.625, 0.625, 0.625, 0.5423, 0.5, 0.5423, 0.5, 0.625, 0.5, 0.625, 0.5, 0.5423, 0.625, 0.5423, 0.5, 0.5423, 0.5, 0.625, 0.75, 0.5423, 0.75, 0.5837, 0.75, 0.625, 0.75, 0.5423, 0.625, 0.5423, 0.75, 0.625, 0.75, 0.5423, 0.5, 0.5423, 0.5, 0.625, 0.5, 0.5423, 0.625, 0.5423, 0.5, 0.5423, 0.5, 0.625, 0.5, 0.625, 0.625, 0.625, 0.625, 0.625, 0.75, 0.625, 0.75, 0.5423, 0.625, 0.625, 0.75, 0.625, 0.75, 0.5423, 0.625, 0.5423, 0.625, 0.625, 0.5, 0.625, 0.5, 0.625, 0.625, 0.625, 0.625, 0.5423, 0.625, 0.5423, 0.625, 0.5423, 0.5, 0.5423, 0.5, 0.5423, 0.5, 0.5423, 0.5, 0.625, 0.5, 0.625, 0.5, 0.625, 0.75, 0.625, 0.75, 0.5423, 0.625, 0.5423, 0.625, 0.625, 0.625, 0.625, 0.5, 0.625, 0.5, 0.625, 0.625, 0.5423, 0.5, 0.5423, 0.5, 0.625, 0.5, 0.625, 0.5, 0.5423, 0.5, 0.5423, 0.625, 0.5423, 0.625, 0.5423, 0.5, 0.6632, 0.5678, 0.6632, 0.5678, 0.75, 0.5, 0.75, 0.5, 0.6536, 0.5509, 0.6875, 0.5, 0.625, 0.5, 0.6441, 0.5339, 0.6655, 0.5329, 0.625, 0.5, 0.625, 0.625, 0.6875, 0.625, 0.4679, 0.4375, 0.0, 0.0, 0.0, 0.0, 0.4679, 0.5, 0.5423, 0.75, 0.5423, 0.8125, 0.5837, 0.8125, 0.5837, 0.75, 0.6858, 0.5494, 0.6655, 0.5329, 0.6875, 0.625, 0.7187, 0.625, 0.4679, 0.75, 0.4679, 0.8125, 0.5423, 0.8125, 0.5423, 0.75, 0.4679, 0.8438, 0.4679, 0.8125, 0.206, 0.375, 0.103, 0.1875, 0.5837, 0.75, 0.5837, 0.8125, 0.625, 0.8125, 0.625, 0.75, 0.5423, 0.75, 0.5837, 0.75, 0.5837, 0.8125, 0.5423, 0.8125, 0.6858, 0.5494, 0.7187, 0.625, 0.6875, 0.625, 0.6655, 0.5329, 0.4679, 0.75, 0.5423, 0.75, 0.5423, 0.8125, 0.4679, 0.8125, 0.4679, 0.8438, 0.103, 0.1875, 0.206, 0.375, 0.4679, 0.8125, 0.5837, 0.75, 0.625, 0.75, 0.625, 0.8125, 0.5837, 0.8125, 0.5423, 0.8125, 0.5423, 0.8437, 0.5837, 0.8437, 0.5837, 0.8125, 0.4679, 0.375, 0.0, 0.0, 0.0, 0.0, 0.4679, 0.4375, 0.6632, 0.5678, 0.75, 0.5, 0.6875, 0.5, 0.6536, 0.5509, 0.4679, 0.375, 0.4679, 0.4375, 0.5423, 0.4375, 0.5423, 0.375, 0.4679, 0.8125, 0.4679, 0.8438, 0.5423, 0.8437, 0.5423, 0.8125, 0.5837, 0.8125, 0.5837, 0.8437, 0.625, 0.8438, 0.625, 0.8125, 0.5423, 0.375, 0.5423, 0.4375, 0.625, 0.4375, 0.625, 0.375, 0.5423, 0.8125, 0.5837, 0.8125, 0.5837, 0.8437, 0.5423, 0.8437, 0.4679, 0.375, 0.4679, 0.4375, 0.0, 0.0, 0.0, 0.0, 0.6632, 0.5678, 0.6536, 0.5509, 0.6875, 0.5, 0.75, 0.5, 0.4679, 0.375, 0.5423, 0.375, 0.5423, 0.4375, 0.4679, 0.4375, 0.4679, 0.8125, 0.5423, 0.8125, 0.5423, 0.8437, 0.4679, 0.8438, 0.5837, 0.8125, 0.625, 0.8125, 0.625, 0.8438, 0.5837, 0.8437, 0.5423, 0.375, 0.625, 0.375, 0.625, 0.4375, 0.5423, 0.4375])
me_cube_004.materials.append(mat_material_001)
me_cube_004.materials.append(mat_material)
me_cube_004.materials.append(mat_material_002)
me_cube_004.materials.append(mat_material_003)
me_cube_004.materials.append(mat_material_004)
me_cube_004.update()
me_cube_004.normals_split_custom_set([tuple(v) for v in zip(*[iter([0.2022, 0.8248, 0.528, 0.2024, 0.8242, 0.5289, 0.2009, 0.8287, 0.5225, 0.2009, 0.8287, 0.5225, 0.8866, 0.4601, 0.04761, 0.8866, 0.4601, 0.04761, 0.8866, 0.4601, 0.04761, 0.8866, 0.4601, 0.04761, 0.08312, -0.9964, -0.01339, 0.08312, -0.9964, -0.01376, 0.08313, -0.9965, -0.001588, 0.08313, -0.9965, -0.001588, 0.06859, 0.9669, -0.2459, 0.06861, 0.9669, -0.2458, 0.0671, 0.9648, -0.2543, 0.0671, 0.9648, -0.2543, 0.9483, -0.2857, -0.138, 0.9483, -0.2857, -0.138, 0.9483, -0.2857, -0.138, 0.9483, -0.2857, -0.138, 0.9379, 0.1714, -0.3016, 0.9379, 0.1714, -0.3016, 0.9379, 0.1714, -0.3016, 0.9379, 0.1714, -0.3016, 0.8639, -0.5019, 0.04229, 0.8639, -0.5019, 0.04229, 0.8639, -0.5019, 0.04229, 0.8639, -0.5019, 0.04229, 0.7165, -0.5069, 0.4793, 0.7165, -0.5069, 0.4793, 0.7165, -0.5069, 0.4793, 0.7165, -0.5069, 0.4793, 0.6269, 0.7414, 0.2394, 0.6269, 0.7414, 0.2394, 0.6269, 0.7414, 0.2394, 0.6269, 0.7414, 0.2394, -0.7389, 0.4685, -0.4842, -0.7389, 0.4685, -0.4842, -0.7389, 0.4685, -0.4842, 0.5915, -0.7375, 0.326, 0.5915, -0.7375, 0.326, 0.5915, -0.7375, 0.326, 0.5915, -0.7375, 0.326, 0.5101, -0.2441, -0.8248, 0.5101, -0.2441, -0.8248, 0.5101, -0.2441, -0.8248, 0.7142, 0.6881, 0.1281, 0.7142, 0.6881, 0.1281, 0.7142, 0.6881, 0.1281, -0.7907, 0.5073, -0.3427, -0.7907, 0.5073, -0.3427, -0.7907, 0.5073, -0.3427, 0.704, -0.5173, 0.4866, 0.704, -0.5173, 0.4866, 0.704, -0.5173, 0.4866, -0.7756, -0.6275, 0.06921, -0.7756, -0.6275, 0.06921, -0.7756, -0.6275, 0.06921, -0.6142, -0.7584, -0.2181, -0.6142, -0.7584, -0.2181, -0.6142, -0.7584, -0.2181, -0.6142, -0.7584, -0.2181, 0.7758, -0.5011, 0.3835, 0.7758, -0.5011, 0.3835, 0.7758, -0.5011, 0.3835, 0.7758, -0.5011, 0.3835, -0.736, 0.4938, -0.4631, -0.736, 0.4938, -0.4631, -0.736, 0.4938, -0.4631, -0.736, 0.4938, -0.4631, 0.6339, 0.7591, 0.148, 0.6339, 0.7591, 0.148, 0.6339, 0.7591, 0.148, 0.6339, 0.7591, 0.148, -0.7246, -0.6562, -0.2106, -0.7246, -0.6562, -0.2106, -0.7246, -0.6562, -0.2106, -0.7246, -0.6562, -0.2106, 0.8492, -0.4462, 0.2822, 0.8492, -0.4462, 0.2822, 0.8492, -0.4462, 0.2822, 0.8492, -0.4462, 0.2822, 0.7139, 0.7, 0.01639, 0.7139, 0.7, 0.01639, 0.7139, 0.7, 0.01639, 0.7139, 0.7, 0.01639, -0.7639, 0.4723, -0.4398, -0.7639, 0.4723, -0.4398, -0.7639, 0.4723, -0.4398, -0.7639, 0.4723, -0.4398, 0.7255, 0.6321, 0.2723, 0.7255, 0.6321, 0.2723, 0.7255, 0.6321, 0.2723, 0.7255, 0.6321, 0.2723, 0.3139, -0.01234, 0.9494, 0.3139, -0.01234, 0.9494, 0.3139, -0.01234, 0.9494, 0.3139, -0.01234, 0.9494, 0.3897, -0.6202, 0.6808, 0.3884, -0.6594, 0.6437, 0.3899, -0.5872, 0.7093, 0.3899, -0.5872, 0.7093, 0.1745, 0.9702, 0.1681, 0.175, 0.9727, 0.1525, 0.175, 0.9727, 0.1525, 0.1745, 0.97, 0.1694, -0.2022, 0.8248, 0.528, -0.2009, 0.8287, 0.5225, -0.2009, 0.8287, 0.5225, -0.2024, 0.8242, 0.5289, -0.8866, 0.4601, 0.04761, -0.8866, 0.4601, 0.04761, -0.8866, 0.4601, 0.04761, -0.8866, 0.4601, 0.04761, -0.08312, -0.9964, -0.01339, -0.08313, -0.9965, -0.001588, -0.08313, -0.9965, -0.001588, -0.08312, -0.9964, -0.01376, -0.06859, 0.9669, -0.2459, -0.0671, 0.9648, -0.2543, -0.0671, 0.9648, -0.2543, -0.06861, 0.9669, -0.2458, -0.9483, -0.2857, -0.138, -0.9483, -0.2857, -0.138, -0.9483, -0.2857, -0.138, -0.9483, -0.2857, -0.138, -0.9379, 0.1714, -0.3016, -0.9379, 0.1714, -0.3016, -0.9379, 0.1714, -0.3016, -0.9379, 0.1714, -0.3016, -0.8639, -0.5019, 0.04229, -0.8639, -0.5019, 0.04229, -0.8639, -0.5019, 0.04229, -0.8639, -0.5019, 0.04229, -0.7165, -0.5069, 0.4793, -0.7165, -0.5069, 0.4793, -0.7165, -0.5069, 0.4793, -0.7165, -0.5069, 0.4793, -0.6269, 0.7414, 0.2394, -0.6269, 0.7414, 0.2394, -0.6269, 0.7414, 0.2394, -0.6269, 0.7414, 0.2394, 0.7389, 0.4685, -0.4842, 0.7389, 0.4685, -0.4842, 0.7389, 0.4685, -0.4842, -0.5915, -0.7375, 0.326, -0.5915, -0.7375, 0.326, -0.5915, -0.7375, 0.326, -0.5915, -0.7375, 0.326, -0.5101, -0.2441, -0.8248, -0.5101, -0.2441, -0.8248, -0.5101, -0.2441, -0.8248, -0.7142, 0.6881, 0.1281, -0.7142, 0.6881, 0.1281, -0.7142, 0.6881, 0.1281, 0.7907, 0.5073, -0.3427, 0.7907, 0.5073, -0.3427, 0.7907, 0.5073, -0.3427, -0.704, -0.5173, 0.4866, -0.704, -0.5173, 0.4866, -0.704, -0.5173, 0.4866, 0.7756, -0.6275, 0.06921, 0.7756, -0.6275, 0.06921, 0.7756, -0.6275, 0.06921, 0.6142, -0.7584, -0.2181, 0.6142, -0.7584, -0.2181, 0.6142, -0.7584, -0.2181, 0.6142, -0.7584, -0.2181, -0.7758, -0.5011, 0.3835, -0.7758, -0.5011, 0.3835, -0.7758, -0.5011, 0.3835, -0.7758, -0.5011, 0.3835, 0.736, 0.4938, -0.4631, 0.736, 0.4938, -0.4631, 0.736, 0.4938, -0.4631, 0.736, 0.4938, -0.4631, -0.6339, 0.7591, 0.148, -0.6339, 0.7591, 0.148, -0.6339, 0.7591, 0.148, -0.6339, 0.7591, 0.148, 0.7246, -0.6562, -0.2106, 0.7246, -0.6562, -0.2106, 0.7246, -0.6562, -0.2106, 0.7246, -0.6562, -0.2106, -0.8492, -0.4462, 0.2822, -0.8492, -0.4462, 0.2822, -0.8492, -0.4462, 0.2822, -0.8492, -0.4462, 0.2822, -0.7139, 0.7, 0.01639, -0.7139, 0.7, 0.01639, -0.7139, 0.7, 0.01639, -0.7139, 0.7, 0.01639, 0.7639, 0.4723, -0.4398, 0.7639, 0.4723, -0.4398, 0.7639, 0.4723, -0.4398, 0.7639, 0.4723, -0.4398, -0.7255, 0.6321, 0.2723, -0.7255, 0.6321, 0.2723, -0.7255, 0.6321, 0.2723, -0.7255, 0.6321, 0.2723, -0.3139, -0.01234, 0.9494, -0.3139, -0.01234, 0.9494, -0.3139, -0.01234, 0.9494, -0.3139, -0.01234, 0.9494, -0.3897, -0.6202, 0.6808, -0.3899, -0.5872, 0.7093, -0.3899, -0.5872, 0.7093, -0.3884, -0.6594, 0.6437, -0.1745, 0.9702, 0.1681, -0.1745, 0.97, 0.1694, -0.175, 0.9727, 0.1525, -0.175, 0.9727, 0.1525, -0.1397, -0.8757, 0.4622, -0.1391, -0.8854, 0.4435, -0.1641, -0.8823, 0.4411, -0.1671, -0.8735, 0.4573, -0.3835, -0.7224, 0.5754, -0.3897, -0.6202, 0.6808, -0.3884, -0.6594, 0.6437, -0.3791, -0.7563, 0.5332, -0.1373, -0.9901, 0.02763, -0.1372, -0.99, 0.03318, -0.1372, -0.99, 0.03248, -0.1373, -0.9901, 0.02763, -0.08308, -0.996, -0.03345, -0.08312, -0.9964, -0.01339, -0.08312, -0.9964, -0.01376, -0.08308, -0.996, -0.03359, -0.1671, -0.8735, 0.4573, -0.1641, -0.8823, 0.4411, -0.1886, -0.8802, 0.4355, -0.192, -0.8708, 0.4525, 0.1397, -0.8757, 0.4622, 0.1671, -0.8735, 0.4573, 0.1641, -0.8823, 0.4411, 0.1391, -0.8854, 0.4435, 0.3835, -0.7224, 0.5754, 0.3791, -0.7563, 0.5333, 0.3884, -0.6594, 0.6437, 0.3897, -0.6202, 0.6808, 0.1373, -0.9901, 0.02763, 0.1373, -0.9901, 0.02763, 0.1372, -0.99, 0.03248, 0.1372, -0.99, 0.03318, 0.083, -0.996, -0.03345, 0.08308, -0.996, -0.03359, 0.08312, -0.9964, -0.01376, 0.08312, -0.9964, -0.01339, 0.1671, -0.8735, 0.4573, 0.192, -0.8708, 0.4525, 0.1886, -0.8802, 0.4355, 0.1641, -0.8823, 0.4411, -0.1391, -0.8854, 0.4435, -0.1381, -0.8983, 0.417, -0.1611, -0.8953, 0.4153, -0.1641, -0.8823, 0.4411, -0.174, 0.9673, 0.1848, -0.174, 0.9673, 0.1848, -0.1745, 0.97, 0.1694, -0.1745, 0.9702, 0.1681, -0.3139, -0.01234, 0.9494, -0.3139, -0.01234, 0.9494, -0.3139, -0.01234, 0.9494, -0.3139, -0.01234, 0.9494, -0.0699, 0.9686, -0.2385, -0.06859, 0.9669, -0.2459, -0.06861, 0.9669, -0.2458, -0.0699, 0.9686, -0.2385, -0.1372, -0.99, 0.03318, -0.1372, -0.9897, 0.04154, -0.1372, -0.9897, 0.04131, -0.1372, -0.99, 0.03248, -0.1641, -0.8823, 0.4411, -0.1611, -0.8953, 0.4153, -0.1837, -0.8926, 0.4117, -0.1886, -0.8802, 0.4355, -0.2037, 0.8206, 0.5339, -0.2022, 0.8248, 0.528, -0.2024, 0.8242, 0.5289, -0.2037, 0.8206, 0.5339, 0.1391, -0.8854, 0.4435, 0.1641, -0.8823, 0.4411, 0.1611, -0.8953, 0.4153, 0.1381, -0.8983, 0.417, 0.174, 0.9673, 0.1848, 0.1745, 0.9702, 0.1681, 0.1745, 0.97, 0.1694, 0.174, 0.9673, 0.1848, 0.3139, -0.01234, 0.9494, 0.3139, -0.01234, 0.9494, 0.3139, -0.01234, 0.9494, 0.3139, -0.01234, 0.9494, 0.0699, 0.9686, -0.2385, 0.0699, 0.9686, -0.2385, 0.06861, 0.9669, -0.2458, 0.06859, 0.9669, -0.2459, 0.1372, -0.99, 0.03318, 0.1372, -0.99, 0.03248, 0.1372, -0.9897, 0.04136, 0.1372, -0.9897, 0.04159, 0.1641, -0.8823, 0.4411, 0.1886, -0.8802, 0.4355, 0.1837, -0.8926, 0.4117, 0.1611, -0.8953, 0.4153, 0.2037, 0.8206, 0.5339, 0.2037, 0.8206, 0.5339, 0.2024, 0.8242, 0.5289, 0.2022, 0.8248, 0.528])] * 3)])

# ---- objects
ob_light = bpy.data.objects.new('Light', light_light)
ob_cube = bpy.data.objects.new('Cube', me_cube_001)
ob_x = bpy.data.objects.new('штаны', me_cube_002)
ob_x_1 = bpy.data.objects.new('футболка', me_cube_003)
ob_x_2 = bpy.data.objects.new('куртка', me_cube_004)

# ---- transforms, parenting, visibility, modifiers, constraints
ob_light.location = (1.322, 1.065, 5.819)
ob_light.rotation_euler = (0.6503, 0.05522, 1.866)
ob_light.lock_rotations_4d = False
ob_light.empty_display_type = 'ARROWS'
ob_light.color = (0.0, 0.0, 0.0, 0.0)
ob_light.lineart.crease_threshold = 0.0
ob_cube.location = (0.0, -1.636e-07, 1.004)
ob_cube.scale = (0.2795, 0.2795, 0.2795)
ob_cube.color = (0.8, 0.8, 0.8, 1.0)
_vg = ob_cube.vertex_groups.new(name='spine')
_vg = ob_cube.vertex_groups.new(name='spine.001')
_vg = ob_cube.vertex_groups.new(name='spine.002')
_vg = ob_cube.vertex_groups.new(name='spine.004')
_vg = ob_cube.vertex_groups.new(name='spine.006')
_vg = ob_cube.vertex_groups.new(name='shoulder.L')
_vg = ob_cube.vertex_groups.new(name='upper_arm.L')
_vg = ob_cube.vertex_groups.new(name='forearm.L')
_vg = ob_cube.vertex_groups.new(name='hand.L')
_vg = ob_cube.vertex_groups.new(name='shoulder.R')
_vg = ob_cube.vertex_groups.new(name='upper_arm.R')
_vg = ob_cube.vertex_groups.new(name='forearm.R')
_vg = ob_cube.vertex_groups.new(name='hand.R')
_vg = ob_cube.vertex_groups.new(name='breast.L')
_vg = ob_cube.vertex_groups.new(name='breast.R')
_vg = ob_cube.vertex_groups.new(name='pelvis.L')
_vg = ob_cube.vertex_groups.new(name='pelvis.R')
_vg = ob_cube.vertex_groups.new(name='thigh.L')
_vg = ob_cube.vertex_groups.new(name='shin.L')
_vg = ob_cube.vertex_groups.new(name='foot.L')
_vg = ob_cube.vertex_groups.new(name='thigh.R')
_vg = ob_cube.vertex_groups.new(name='shin.R')
_vg = ob_cube.vertex_groups.new(name='foot.R')
ob_x.location = (0.0, -1.636e-07, 1.004)
ob_x.scale = (0.2795, 0.2795, 0.2795)
ob_x.color = (0.8, 0.8, 0.8, 1.0)
_vg = ob_x.vertex_groups.new(name='spine')
_vg = ob_x.vertex_groups.new(name='spine.001')
_vg = ob_x.vertex_groups.new(name='spine.002')
_vg = ob_x.vertex_groups.new(name='spine.004')
_vg = ob_x.vertex_groups.new(name='spine.006')
_vg = ob_x.vertex_groups.new(name='shoulder.L')
_vg = ob_x.vertex_groups.new(name='upper_arm.L')
_vg = ob_x.vertex_groups.new(name='forearm.L')
_vg = ob_x.vertex_groups.new(name='hand.L')
_vg = ob_x.vertex_groups.new(name='shoulder.R')
_vg = ob_x.vertex_groups.new(name='upper_arm.R')
_vg = ob_x.vertex_groups.new(name='forearm.R')
_vg = ob_x.vertex_groups.new(name='hand.R')
_vg = ob_x.vertex_groups.new(name='breast.L')
_vg = ob_x.vertex_groups.new(name='breast.R')
_vg = ob_x.vertex_groups.new(name='pelvis.L')
_vg = ob_x.vertex_groups.new(name='pelvis.R')
_vg = ob_x.vertex_groups.new(name='thigh.L')
_vg = ob_x.vertex_groups.new(name='shin.L')
_vg = ob_x.vertex_groups.new(name='foot.L')
_vg = ob_x.vertex_groups.new(name='thigh.R')
_vg = ob_x.vertex_groups.new(name='shin.R')
_vg = ob_x.vertex_groups.new(name='foot.R')
_m = ob_x.modifiers.new('Solidify', 'SOLIDIFY')
_m.thickness = -0.03
ob_x_1.location = (0.0, -1.636e-07, 1.004)
ob_x_1.scale = (0.2795, 0.2795, 0.2795)
ob_x_1.color = (0.8, 0.8, 0.8, 1.0)
_vg = ob_x_1.vertex_groups.new(name='spine')
_vg = ob_x_1.vertex_groups.new(name='spine.001')
_vg = ob_x_1.vertex_groups.new(name='spine.002')
_vg = ob_x_1.vertex_groups.new(name='spine.004')
_vg = ob_x_1.vertex_groups.new(name='spine.006')
_vg = ob_x_1.vertex_groups.new(name='shoulder.L')
_vg = ob_x_1.vertex_groups.new(name='upper_arm.L')
_vg = ob_x_1.vertex_groups.new(name='forearm.L')
_vg = ob_x_1.vertex_groups.new(name='hand.L')
_vg = ob_x_1.vertex_groups.new(name='shoulder.R')
_vg = ob_x_1.vertex_groups.new(name='upper_arm.R')
_vg = ob_x_1.vertex_groups.new(name='forearm.R')
_vg = ob_x_1.vertex_groups.new(name='hand.R')
_vg = ob_x_1.vertex_groups.new(name='breast.L')
_vg = ob_x_1.vertex_groups.new(name='breast.R')
_vg = ob_x_1.vertex_groups.new(name='pelvis.L')
_vg = ob_x_1.vertex_groups.new(name='pelvis.R')
_vg = ob_x_1.vertex_groups.new(name='thigh.L')
_vg = ob_x_1.vertex_groups.new(name='shin.L')
_vg = ob_x_1.vertex_groups.new(name='foot.L')
_vg = ob_x_1.vertex_groups.new(name='thigh.R')
_vg = ob_x_1.vertex_groups.new(name='shin.R')
_vg = ob_x_1.vertex_groups.new(name='foot.R')
_m = ob_x_1.modifiers.new('Solidify', 'SOLIDIFY')
_m.thickness = -0.03
ob_x_2.location = (0.0, -1.636e-07, 1.004)
ob_x_2.scale = (0.2795, 0.2795, 0.2795)
ob_x_2.color = (0.8, 0.8, 0.8, 1.0)
_vg = ob_x_2.vertex_groups.new(name='spine')
_vg = ob_x_2.vertex_groups.new(name='spine.001')
_vg = ob_x_2.vertex_groups.new(name='spine.002')
_vg = ob_x_2.vertex_groups.new(name='spine.004')
_vg = ob_x_2.vertex_groups.new(name='spine.006')
_vg = ob_x_2.vertex_groups.new(name='shoulder.L')
_vg = ob_x_2.vertex_groups.new(name='upper_arm.L')
_vg = ob_x_2.vertex_groups.new(name='forearm.L')
_vg = ob_x_2.vertex_groups.new(name='hand.L')
_vg = ob_x_2.vertex_groups.new(name='shoulder.R')
_vg = ob_x_2.vertex_groups.new(name='upper_arm.R')
_vg = ob_x_2.vertex_groups.new(name='forearm.R')
_vg = ob_x_2.vertex_groups.new(name='hand.R')
_vg = ob_x_2.vertex_groups.new(name='breast.L')
_vg = ob_x_2.vertex_groups.new(name='breast.R')
_vg = ob_x_2.vertex_groups.new(name='pelvis.L')
_vg = ob_x_2.vertex_groups.new(name='pelvis.R')
_vg = ob_x_2.vertex_groups.new(name='thigh.L')
_vg = ob_x_2.vertex_groups.new(name='shin.L')
_vg = ob_x_2.vertex_groups.new(name='foot.L')
_vg = ob_x_2.vertex_groups.new(name='thigh.R')
_vg = ob_x_2.vertex_groups.new(name='shin.R')
_vg = ob_x_2.vertex_groups.new(name='foot.R')
_m = ob_x_2.modifiers.new('Solidify', 'SOLIDIFY')
_m.thickness = -0.08

# ---- collection membership
col_collection.objects.link(ob_light)
col_collection.objects.link(ob_cube)
col_collection.objects.link(ob_x)
col_collection.objects.link(ob_x_1)
col_collection.objects.link(ob_x_2)

# ---- scene / render settings (as saved in the file)
scene.frame_start = 1; scene.frame_end = 250; scene.frame_set(1)
scene.render.engine = 'BLENDER_EEVEE_NEXT'
scene.cycles.sampling_pattern = 'TABULATED_SOBOL'
scene.cycles.use_light_tree = False
scene.view_settings.view_transform = 'Filmic'
bpy.context.view_layer.update()

# ---- added for rendering (the .blend has no active camera): camera
cam_auto = bpy.data.cameras.new('AutoCamera')
cam_auto.lens = 50.0
cam_auto.sensor_width = 36.0
cam_auto.clip_end = 1000.0
ob_auto_camera = bpy.data.objects.new('AutoCamera', cam_auto)
scene.collection.objects.link(ob_auto_camera)
ob_auto_camera.location = (2.1233, -2.56709, 2.71085)
ob_auto_camera.rotation_euler = (1.09748, -7.21219e-08, 0.694738)
scene.camera = ob_auto_camera
bpy.context.view_layer.update()
